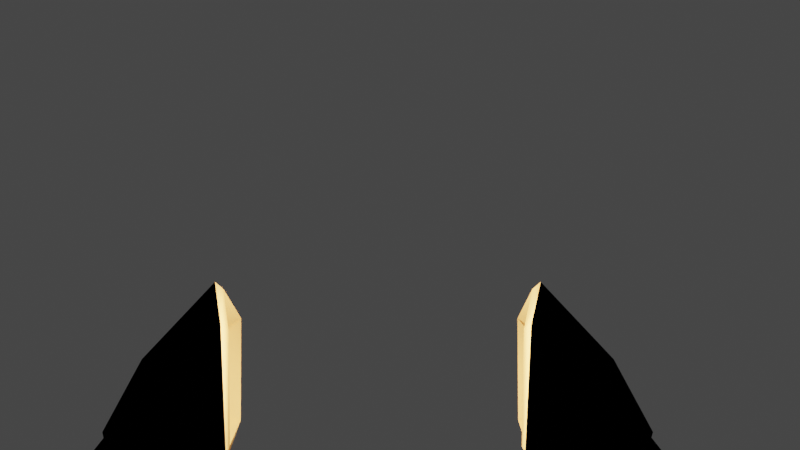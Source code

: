 # Source: FirstPersonGun.blend  (saved by Blender 3.1.7; exported with 4.5.12 LTS)
import bpy
from mathutils import Matrix  # noqa: F401  (used for matrix-valued properties, if any)

bpy.ops.wm.read_factory_settings(use_empty=True)
scene = bpy.context.scene
scene.name = 'Scene'

# ---- collections
col_collection = bpy.data.collections.new('Collection'); scene.collection.children.link(col_collection)
col_scene = bpy.data.collections.new('Scene'); col_collection.children.link(col_scene)

# ---- materials (node trees are filled in below, after node groups)
mat_texture = bpy.data.materials.new('Texture')
mat_texture.use_transparent_shadow = False
mat_texture.diffuse_color = (1.0, 1.0, 1.0, 1.0)
mat_outline = bpy.data.materials.new('Outline')
mat_outline.use_backface_culling = True
mat_outline.use_transparent_shadow = False

# ---- material node trees
mat_texture.use_nodes = True; mat_texture.node_tree.nodes.clear()
_N = mat_texture.node_tree.nodes; _L = mat_texture.node_tree.links
n0 = _N.new('ShaderNodeBsdfPrincipled'); n0.name = 'Principled BSDF'; n0.location = (10, 300)
n0.distribution = 'GGX'
n0.subsurface_method = 'RANDOM_WALK_SKIN'
n0.inputs[0].default_value = (1.0, 0.4678, 0.1384, 1.0)
n0.inputs[2].default_value = 1.0
n0.inputs[3].default_value = 0.0
n0.inputs[11].default_value = 1.01
n0.inputs[13].default_value = 0.0
n0.inputs[20].default_value = 0.0
n0.inputs[27].default_value = (0.0, 0.0, 0.0, 1.0)
n0.inputs[28].default_value = 1.0
n1 = _N.new('ShaderNodeOutputMaterial'); n1.name = 'Material Output'; n1.location = (300, 300)
_L.new(n0.outputs[0], n1.inputs[0])
n1.is_active_output = True
mat_outline.use_nodes = True; mat_outline.node_tree.nodes.clear()
_N = mat_outline.node_tree.nodes; _L = mat_outline.node_tree.links
n0 = _N.new('ShaderNodeBsdfPrincipled'); n0.name = 'Principled BSDF'; n0.location = (10, 300)
n0.distribution = 'GGX'
n0.subsurface_method = 'RANDOM_WALK_SKIN'
n0.inputs[0].default_value = (0.0, 0.0, 0.0, 1.0)
n0.inputs[2].default_value = 1.0
n0.inputs[3].default_value = 0.0
n0.inputs[11].default_value = 1.01
n0.inputs[13].default_value = 0.0
n0.inputs[20].default_value = 0.0
n0.inputs[27].default_value = (0.0, 0.0, 0.0, 1.0)
n0.inputs[28].default_value = 1.0
n1 = _N.new('ShaderNodeOutputMaterial'); n1.name = 'Material Output'; n1.location = (300, 300)
_L.new(n0.outputs[0], n1.inputs[0])
n1.is_active_output = True

# ---- world
world_world = bpy.data.worlds.new('World'); scene.world = world_world
world_world.use_nodes = True; world_world.node_tree.nodes.clear()
_N = world_world.node_tree.nodes; _L = world_world.node_tree.links
n0 = _N.new('ShaderNodeOutputWorld'); n0.name = 'World Output'; n0.location = (300, 300)
n1 = _N.new('ShaderNodeBackground'); n1.name = 'Background'; n1.location = (10, 300)
n1.inputs[0].default_value = (0.05088, 0.05088, 0.05088, 1.0)
_L.new(n1.outputs[0], n0.inputs[0])
n0.is_active_output = True
world_world.color = (0.05088, 0.05088, 0.05088)
world_world.use_sun_shadow = False
world_world.sun_shadow_jitter_overblur = 0.0

# ---- cameras
cam_camera = bpy.data.cameras.new('Camera')
cam_camera.lens = 45.7
cam_camera.lens_unit = 'FOV'

# ---- lights
light_point = bpy.data.lights.new('Point', 'POINT')
light_point.transmission_factor = 0.0
light_point.energy = 80.1
light_point.shadow_soft_size = 0.25
light_point.shadow_maximum_resolution = 0.006
light_point.use_absolute_resolution = True
light_point_001 = bpy.data.lights.new('Point.001', 'POINT')
light_point_001.transmission_factor = 0.0
light_point_001.energy = 80.1
light_point_001.shadow_soft_size = 0.25
light_point_001.shadow_maximum_resolution = 0.006
light_point_001.use_absolute_resolution = True

# ---- meshes
me_roundcube_032 = bpy.data.meshes.new('Roundcube.032')
me_roundcube_032.from_pydata([(0.3675, 0.5472, -0.7346), (0.4128, 0.08147, -0.7577), (0.4585, 0.2816, -0.8982), (0.3775, 0.5057, -0.4451), (0.4081, 0.1035, -0.4525), (0.4262, 0.3034, -0.3533), (0.483, 0.5012, -0.5794), (0.5591, 0.1334, -0.6347), (0.624, 0.3118, -0.5635), (0.5519, 0.4187, -0.8815), (0.6233, 0.1721, -0.8822), (0.678, 0.4257, -0.7944), (0.7051, 0.188, -0.8039), (0.7229, 0.324, -0.7433), (-0.3675, 0.5472, -0.7346), (-0.4128, 0.08147, -0.7577), (-0.4585, 0.2816, -0.8982), (-0.3775, 0.5057, -0.4451), (-0.4081, 0.1035, -0.4525), (-0.4262, 0.3034, -0.3533), (-0.483, 0.5012, -0.5794), (-0.5591, 0.1334, -0.6347), (-0.624, 0.3118, -0.5635), (-0.5519, 0.4187, -0.8815), (-0.6233, 0.1721, -0.8822), (-0.678, 0.4257, -0.7944), (-0.7051, 0.188, -0.8039), (-0.7229, 0.324, -0.7433), (0.4946, 0.2913, -0.8907), (0.562, 0.4021, -0.8744), (0.6233, 0.1904, -0.8751), (0.6703, 0.4081, -0.7996), (0.6935, 0.204, -0.8078), (0.7089, 0.3208, -0.7558), (-0.4946, 0.2913, -0.8907), (-0.562, 0.4021, -0.8744), (-0.6233, 0.1904, -0.8751), (-0.6703, 0.4081, -0.7996), (-0.6935, 0.204, -0.8078), (-0.7089, 0.3208, -0.7558), (-1.223, 0.2696, -1.358), (-1.116, 0.3148, -1.246), (-1.113, 0.1772, -1.237), (-1.21, 0.1348, -1.348), (-1.321, 0.2428, -1.456), (-1.315, 0.08916, -1.447), (-1.2, 0.061, -1.404), (-1.268, 0.02161, -1.469), (-1.07, 0.1489, -1.319), (-1.164, 0.396, -1.437), (-1.074, 0.4221, -1.335), (-1.263, 0.3964, -1.55), (-1.124, 0.4181, -1.487), (-1.035, 0.4291, -1.384), (-1.215, 0.4108, -1.608), (-1.093, 0.2825, -1.559), (-1.011, 0.2913, -1.399), (-1.033, 0.15, -1.484), (-1.11, 0.05948, -1.448), (-1.083, 0.094, -1.671), (-1.15, 0.02883, -1.637), (-1.115, 0.1838, -1.579), (-1.182, 0.07346, -1.519), (-1.179, 0.0737, -1.646), (-1.393, 0.05633, -1.532), (-1.399, 0.2209, -1.558), (-1.345, -0.02634, -1.525), (-1.475, 0.1931, -1.695), (-1.485, 0.03815, -1.664), (-1.351, 0.08842, -1.626), (-1.437, 0.06258, -1.704), (-1.48, -0.01017, -1.627), (-1.444, 0.02317, -1.675), (-1.344, 0.3746, -1.64), (-1.295, 0.3839, -1.699), (-1.414, 0.3673, -1.75), (-1.367, 0.3658, -1.779), (-1.204, 0.2376, -1.581), (-1.339, 0.2048, -1.638), (-1.406, 0.1829, -1.71), (-1.218, 0.1404, -1.583), (-1.479, 0.06482, -1.879), (-1.519, 0.05261, -1.877), (-1.523, 0.04248, -1.812), (-1.468, 0.06536, -1.811), (-1.446, 0.1808, -1.827), (-1.441, 0.1784, -1.918), (-1.119, 0.1451, -1.697), (-1.228, 0.0605, -1.552), (-1.137, 0.09916, -1.772), (-1.177, 0.05707, -1.745), (-1.156, 0.02812, -1.74), (-1.108, 0.0677, -1.767), (-1.491, 0.1975, -1.91), (-1.423, 0.3442, -1.911), (-1.425, 0.3586, -1.835), (-1.508, 0.1928, -1.844), (-1.378, 0.3408, -1.91), (-1.302, 0.007488, -1.588), (-1.451, -0.09362, -1.634), (-1.416, -0.04709, -1.673), (-1.533, -0.03306, -1.855), (-1.563, -0.05742, -1.837), (-1.543, -0.1139, -1.832), (-1.507, -0.08297, -1.851), (-1.496, -0.01191, -1.759), (-1.539, -0.04263, -1.739), (-1.467, -0.06716, -1.755), (-1.509, -0.1135, -1.735), (-1.371, 0.3549, -1.834), (-0.7867, 0.2249, -1.028), (-0.8489, 0.25, -0.9662), (-0.7402, 0.3016, -1.064), (-0.8325, 0.3845, -1.182), (-0.8426, 0.1984, -1.108), (-0.9295, 0.3947, -1.096), (-0.9391, 0.2584, -1.024), (-0.9497, 0.3307, -1.05), (-0.8053, 0.2737, -1.169), (-0.7292, 0.3968, -1.024), (-0.7917, 0.3961, -1.06), (-0.846, 0.4112, -1.001), (-0.7901, 0.4137, -0.9488), (-0.8471, 0.332, -0.9313), (-0.7624, 0.4022, -1.042), (-0.8184, 0.4318, -0.9803), (-0.4946, 0.2913, -0.8907), (-0.562, 0.4021, -0.8744), (-0.6233, 0.1904, -0.8751), (-0.6703, 0.4081, -0.7996), (-0.6935, 0.204, -0.8078), (-0.7089, 0.3208, -0.7558), (1.223, 0.2696, -1.358), (1.116, 0.3148, -1.246), (1.113, 0.1772, -1.237), (1.21, 0.1348, -1.348), (1.321, 0.2428, -1.456), (1.315, 0.08916, -1.447), (1.2, 0.061, -1.404), (1.268, 0.02161, -1.469), (1.07, 0.1489, -1.319), (1.164, 0.396, -1.437), (1.074, 0.4221, -1.335), (1.263, 0.3964, -1.55), (1.124, 0.4181, -1.487), (1.035, 0.4291, -1.384), (1.215, 0.4108, -1.608), (1.093, 0.2825, -1.559), (1.011, 0.2913, -1.399), (1.033, 0.15, -1.484), (1.11, 0.05948, -1.448), (1.083, 0.094, -1.671), (1.15, 0.02883, -1.637), (1.115, 0.1838, -1.579), (1.182, 0.07346, -1.519), (1.179, 0.0737, -1.646), (1.393, 0.05633, -1.532), (1.399, 0.2209, -1.558), (1.345, -0.02634, -1.525), (1.475, 0.1931, -1.695), (1.485, 0.03815, -1.664), (1.351, 0.08842, -1.626), (1.437, 0.06258, -1.704), (1.48, -0.01017, -1.627), (1.444, 0.02317, -1.675), (1.344, 0.3746, -1.64), (1.295, 0.3839, -1.699), (1.414, 0.3673, -1.75), (1.367, 0.3658, -1.779), (1.204, 0.2376, -1.581), (1.339, 0.2048, -1.638), (1.406, 0.1829, -1.71), (1.218, 0.1404, -1.583), (1.479, 0.06482, -1.879), (1.519, 0.05261, -1.877), (1.523, 0.04248, -1.812), (1.468, 0.06536, -1.811), (1.446, 0.1808, -1.827), (1.441, 0.1784, -1.918), (1.119, 0.1451, -1.697), (1.228, 0.0605, -1.552), (1.137, 0.09916, -1.772), (1.177, 0.05707, -1.745), (1.156, 0.02812, -1.74), (1.108, 0.0677, -1.767), (1.491, 0.1975, -1.91), (1.423, 0.3442, -1.911), (1.425, 0.3586, -1.835), (1.508, 0.1928, -1.844), (1.378, 0.3408, -1.91), (1.302, 0.007488, -1.588), (1.451, -0.09362, -1.634), (1.416, -0.04709, -1.673), (1.533, -0.03306, -1.855), (1.563, -0.05742, -1.837), (1.543, -0.1139, -1.832), (1.507, -0.08297, -1.851), (1.496, -0.01191, -1.759), (1.539, -0.04263, -1.739), (1.467, -0.06716, -1.755), (1.509, -0.1135, -1.735), (1.371, 0.3549, -1.834), (0.7867, 0.2249, -1.028), (0.8489, 0.25, -0.9662), (0.7402, 0.3016, -1.064), (0.8325, 0.3845, -1.182), (0.8426, 0.1984, -1.108), (0.9295, 0.3947, -1.096), (0.9391, 0.2584, -1.024), (0.9497, 0.3307, -1.05), (0.8053, 0.2737, -1.169), (0.7292, 0.3968, -1.024), (0.7917, 0.3961, -1.06), (0.846, 0.4112, -1.001), (0.7901, 0.4137, -0.9488), (0.8471, 0.332, -0.9313), (0.7624, 0.4022, -1.042), (0.8184, 0.4318, -0.9803), (0.4946, 0.2913, -0.8907), (0.562, 0.4021, -0.8744), (0.6233, 0.1904, -0.8751), (0.6703, 0.4081, -0.7996), (0.6935, 0.204, -0.8078), (0.7089, 0.3208, -0.7558)], [], [(14, 20, 17), (24, 36, 34, 16), (2, 0, 9), (8, 5, 4, 7), (6, 3, 5, 8), (6, 8, 13, 11), (0, 6, 11, 9), (7, 1, 10, 12), (8, 7, 12, 13), (0, 3, 6), (1, 2, 10), (1, 7, 4), (15, 24, 16), (14, 23, 25, 20), (16, 23, 14), (21, 26, 24, 15), (22, 21, 18, 19), (15, 18, 21), (26, 27, 39, 38), (27, 25, 37, 39), (25, 23, 35, 37), (22, 27, 26, 21), (20, 25, 27, 22), (20, 22, 19, 17), (24, 26, 38, 36), (23, 16, 34, 35), (11, 31, 29, 9), (9, 29, 28, 2), (10, 2, 28, 30), (12, 32, 33, 13), (13, 33, 31, 11), (10, 30, 32, 12), (52, 53, 56, 55), (120, 121, 125, 124), (62, 46, 47, 88), (115, 50, 41, 117), (119, 122, 129, 127), (93, 82, 83, 96), (99, 71, 106, 108), (123, 117, 116, 111), (125, 121, 123), (56, 57, 61, 55), (73, 75, 67, 65), (91, 92, 59, 60), (73, 74, 76, 75), (49, 50, 53, 52), (72, 69, 98, 100), (42, 43, 46, 48), (74, 54, 77, 78), (101, 104, 103, 102), (121, 115, 117, 123), (112, 119, 127, 126), (124, 112, 120), (57, 58, 60, 59), (112, 126, 128, 110), (49, 51, 44, 40), (122, 123, 131, 129), (81, 84, 83, 82), (77, 55, 61, 80), (113, 53, 50, 115), (70, 68, 83, 84), (101, 102, 106, 105), (49, 52, 54, 51), (103, 104, 107, 108), (125, 122, 119, 124), (81, 86, 85, 84), (95, 94, 93, 96), (111, 110, 128, 130), (72, 100, 107, 105), (118, 56, 53, 113), (76, 74, 78, 79), (61, 62, 88, 80), (61, 57, 59, 87), (43, 40, 44, 45), (114, 48, 56, 118), (66, 64, 71, 99), (45, 64, 66, 47), (117, 41, 42, 116), (89, 90, 63, 87), (97, 94, 95, 109), (111, 116, 114, 110), (92, 89, 87, 59), (104, 101, 105, 107), (89, 92, 91, 90), (90, 91, 60, 63), (58, 48, 46, 62), (54, 52, 55, 77), (68, 67, 96, 83), (66, 99, 100, 98), (110, 114, 118, 112), (75, 95, 96, 67), (43, 45, 47, 46), (86, 81, 82, 93), (122, 125, 123), (47, 66, 98, 88), (119, 112, 124), (50, 49, 40, 41), (116, 42, 48, 114), (78, 69, 70, 79), (58, 62, 63, 60), (64, 65, 67, 68), (64, 68, 70, 69), (40, 43, 42, 41), (51, 73, 65, 44), (98, 69, 80, 88), (71, 72, 105, 106), (73, 51, 54, 74), (120, 113, 115, 121), (94, 97, 86, 93), (57, 56, 48, 58), (45, 44, 65, 64), (79, 70, 84, 85), (123, 111, 130, 131), (62, 61, 87, 63), (75, 76, 109, 95), (102, 103, 108, 106), (78, 77, 80, 69), (112, 118, 113, 120), (100, 99, 108, 107), (64, 69, 72, 71), (109, 76, 79, 85), (97, 109, 85, 86), (132, 133, 134, 135), (135, 137, 136, 132), (135, 138, 139, 137), (134, 140, 138, 135), (141, 144, 145, 142), (141, 143, 146, 144), (149, 150, 140, 148), (149, 151, 152, 150), (148, 147, 153, 149), (150, 154, 138, 140), (150, 152, 155, 154), (137, 156, 157, 136), (137, 139, 158, 156), (156, 160, 159, 157), (156, 161, 162, 160), (156, 163, 164, 161), (165, 166, 146, 143), (165, 167, 168, 166), (169, 172, 153, 147), (170, 161, 172, 169), (170, 171, 162, 161), (173, 174, 175, 176), (173, 176, 177, 178), (154, 155, 179, 153), (154, 180, 139, 138), (181, 182, 183, 184), (181, 179, 155, 182), (184, 151, 179, 181), (183, 152, 151, 184), (182, 155, 152, 183), (153, 179, 151, 149), (153, 172, 180, 154), (178, 185, 174, 173), (185, 188, 175, 174), (139, 180, 190, 158), (158, 191, 163, 156), (158, 190, 192, 191), (193, 194, 195, 196), (193, 197, 198, 194), (196, 199, 197, 193), (195, 200, 199, 196), (194, 198, 200, 195), (189, 201, 187, 186), (160, 175, 188, 159), (162, 176, 175, 160), (171, 177, 176, 162), (163, 198, 197, 164), (191, 200, 198, 163), (164, 192, 190, 161), (164, 197, 199, 192), (192, 199, 200, 191), (190, 180, 172, 161), (167, 187, 201, 168), (216, 212, 204), (212, 213, 207, 205), (207, 209, 133, 142), (210, 205, 145, 148), (203, 202, 206, 208), (202, 204, 210, 206), (211, 216, 204), (214, 215, 217), (208, 206, 140, 134), (206, 210, 148, 140), (205, 207, 142, 145), (142, 133, 132, 141), (141, 132, 136, 143), (143, 136, 157, 165), (165, 157, 159, 167), (167, 159, 188, 187), (187, 188, 185, 186), (186, 185, 178, 189), (189, 178, 177, 201), (201, 177, 171, 168), (168, 171, 170, 166), (166, 170, 169, 146), (146, 169, 147, 144), (144, 147, 148, 145), (209, 208, 134, 133), (213, 215, 209, 207), (217, 215, 213), (204, 212, 205, 210), (212, 216, 217, 213), (217, 216, 211, 214), (215, 203, 208, 209), (204, 202, 220, 218), (203, 222, 220, 202), (215, 223, 222, 203), (214, 221, 223, 215), (211, 219, 221, 214), (204, 218, 219, 211)])
me_roundcube_032.polygons.foreach_set('use_smooth', [True] * 212)
_uv = me_roundcube_032.uv_layers.new(name='UVMap')
_uv.uv.foreach_set('vector', [0.3327, 0.918, 0.3646, 0.9209, 0.3709, 0.9483, 0.3495, 0.857, 0.3499, 0.8588, 0.3349, 0.8705, 0.3287, 0.8695, 0.7013, 0.9891, 0.6539, 0.9647, 0.6904, 0.9696, 0.7052, 0.937, 0.7036, 0.8864, 0.7531, 0.9069, 0.7297, 0.9469, 0.6731, 0.937, 0.6588, 0.9094, 0.7036, 0.8864, 0.7052, 0.937, 0.6731, 0.937, 0.7052, 0.937, 0.7044, 0.955, 0.6962, 0.9575, 0.6539, 0.9647, 0.6731, 0.937, 0.6962, 0.9575, 0.6904, 0.9696, 0.7297, 0.9469, 0.7531, 0.9778, 0.7144, 0.9687, 0.713, 0.9602, 0.7052, 0.937, 0.7297, 0.9469, 0.713, 0.9602, 0.7044, 0.955, 0.6539, 0.9647, 0.6588, 0.9094, 0.6731, 0.937, 0.7531, 0.9778, 0.7013, 0.9891, 0.7144, 0.9687, 0.7531, 0.9778, 0.7297, 0.9469, 0.7531, 0.9069, 0.3356, 0.8287, 0.3495, 0.857, 0.3287, 0.8695, 0.3327, 0.918, 0.345, 0.885, 0.362, 0.8836, 0.3646, 0.9209, 0.3287, 0.8695, 0.345, 0.885, 0.3327, 0.918, 0.3663, 0.8346, 0.3602, 0.8574, 0.3495, 0.857, 0.3356, 0.8287, 0.3912, 0.848, 0.3663, 0.8346, 0.3771, 0.8012, 0.4106, 0.8083, 0.3356, 0.8287, 0.3771, 0.8012, 0.3663, 0.8346, 0.3602, 0.8574, 0.3714, 0.8719, 0.3686, 0.8718, 0.3594, 0.8594, 0.3714, 0.8719, 0.362, 0.8836, 0.361, 0.8817, 0.3686, 0.8718, 0.362, 0.8836, 0.345, 0.885, 0.3462, 0.8827, 0.361, 0.8817, 0.3912, 0.848, 0.3714, 0.8719, 0.3602, 0.8574, 0.3663, 0.8346, 0.3646, 0.9209, 0.362, 0.8836, 0.3714, 0.8719, 0.395, 0.8948, 0.3646, 0.9209, 0.395, 0.8948, 0.4106, 0.9439, 0.3709, 0.9483, 0.3495, 0.857, 0.3602, 0.8574, 0.3594, 0.8594, 0.3499, 0.8588, 0.345, 0.885, 0.3287, 0.8695, 0.3349, 0.8705, 0.3462, 0.8827, 0.6962, 0.9575, 0.6972, 0.9586, 0.6926, 0.9692, 0.6904, 0.9696, 0.6904, 0.9696, 0.6926, 0.9692, 0.7013, 0.982, 0.7013, 0.9891, 0.7144, 0.9687, 0.7013, 0.9891, 0.7013, 0.982, 0.7128, 0.9684, 0.713, 0.9602, 0.7117, 0.9609, 0.7043, 0.9563, 0.7044, 0.955, 0.7044, 0.955, 0.7043, 0.9563, 0.6972, 0.9586, 0.6962, 0.9575, 0.7144, 0.9687, 0.7128, 0.9684, 0.7117, 0.9609, 0.713, 0.9602, 0.5955, 0.7688, 0.5951, 0.7891, 0.5728, 0.788, 0.5757, 0.7632, 0.593, 0.8602, 0.6086, 0.8615, 0.6069, 0.8676, 0.5923, 0.8674, 0.5502, 0.7566, 0.5392, 0.7614, 0.5415, 0.751, 0.5532, 0.7517, 0.6103, 0.8383, 0.6048, 0.7915, 0.6281, 0.7968, 0.6243, 0.842, 0.5902, 0.874, 0.6082, 0.8752, 0.6142, 0.909, 0.5919, 0.9151, 0.5707, 0.6979, 0.5596, 0.7077, 0.5562, 0.7096, 0.5596, 0.6937, 0.546, 0.7395, 0.5461, 0.7393, 0.546, 0.7395, 0.546, 0.7395, 0.5135, 0.8707, 0.5102, 0.8423, 0.5241, 0.845, 0.5297, 0.8655, 0.6069, 0.8676, 0.6086, 0.8615, 0.6256, 0.8696, 0.5728, 0.788, 0.5592, 0.7702, 0.5656, 0.7589, 0.5757, 0.7632, 0.5988, 0.7316, 0.5907, 0.7179, 0.6079, 0.6978, 0.6246, 0.7212, 0.5573, 0.758, 0.5574, 0.7581, 0.5575, 0.7588, 0.5563, 0.7579, 0.5988, 0.7316, 0.5887, 0.7333, 0.5848, 0.7213, 0.5907, 0.7179, 0.6058, 0.7697, 0.6048, 0.7915, 0.5951, 0.7891, 0.5955, 0.7688, 0.5463, 0.7395, 0.5531, 0.7343, 0.5488, 0.7446, 0.546, 0.7397, 0.5277, 0.7942, 0.529, 0.7688, 0.5392, 0.7614, 0.5428, 0.7874, 0.5887, 0.7333, 0.5921, 0.7482, 0.5717, 0.7501, 0.567, 0.7347, 0.546, 0.7395, 0.546, 0.7395, 0.546, 0.7395, 0.546, 0.7395, 0.6086, 0.8615, 0.6103, 0.8383, 0.6243, 0.842, 0.6256, 0.8696, 0.5703, 0.8649, 0.5902, 0.874, 0.5919, 0.9151, 0.5715, 0.9235, 0.5923, 0.8674, 0.5703, 0.8649, 0.593, 0.8602, 0.5592, 0.7702, 0.5481, 0.7652, 0.5563, 0.7579, 0.5575, 0.7588, 0.5703, 0.8649, 0.5715, 0.9235, 0.5482, 0.9093, 0.5492, 0.8639, 0.6058, 0.7697, 0.6023, 0.7479, 0.6315, 0.7437, 0.6321, 0.7686, 0.6082, 0.8752, 0.6256, 0.8696, 0.6321, 0.9085, 0.6142, 0.909, 0.5613, 0.7092, 0.5592, 0.7128, 0.5562, 0.7096, 0.5596, 0.7077, 0.5717, 0.7501, 0.5757, 0.7632, 0.5656, 0.7589, 0.562, 0.7489, 0.5872, 0.8358, 0.5951, 0.7891, 0.6048, 0.7915, 0.6103, 0.8383, 0.5541, 0.7206, 0.5483, 0.7186, 0.5562, 0.7096, 0.5592, 0.7128, 0.546, 0.7395, 0.546, 0.7395, 0.546, 0.7395, 0.546, 0.7395, 0.6058, 0.7697, 0.5955, 0.7688, 0.5921, 0.7482, 0.6023, 0.7479, 0.546, 0.7395, 0.546, 0.7395, 0.546, 0.7395, 0.546, 0.7395, 0.6069, 0.8676, 0.6082, 0.8752, 0.5902, 0.874, 0.5923, 0.8674, 0.5613, 0.7092, 0.5701, 0.7064, 0.5679, 0.7147, 0.5592, 0.7128, 0.5838, 0.7131, 0.5798, 0.711, 0.5707, 0.6979, 0.5808, 0.6908, 0.5297, 0.8655, 0.5492, 0.8639, 0.5482, 0.9093, 0.5317, 0.9084, 0.5463, 0.7395, 0.546, 0.7397, 0.546, 0.7395, 0.546, 0.7395, 0.5679, 0.8407, 0.5728, 0.788, 0.5951, 0.7891, 0.5872, 0.8358, 0.5848, 0.7213, 0.5887, 0.7333, 0.567, 0.7347, 0.5654, 0.7252, 0.5656, 0.7589, 0.5569, 0.7534, 0.5554, 0.7499, 0.562, 0.7489, 0.5656, 0.7589, 0.5592, 0.7702, 0.5575, 0.7588, 0.5579, 0.7581, 0.529, 0.7688, 0.507, 0.7697, 0.5086, 0.7463, 0.5319, 0.7489, 0.5502, 0.8432, 0.5428, 0.7874, 0.5728, 0.788, 0.5679, 0.8407, 0.5433, 0.7433, 0.5386, 0.7354, 0.5461, 0.7393, 0.546, 0.7395, 0.5319, 0.7489, 0.5386, 0.7354, 0.5433, 0.7433, 0.5415, 0.751, 0.5102, 0.8423, 0.5042, 0.7972, 0.5277, 0.7942, 0.5241, 0.845, 0.5574, 0.758, 0.5574, 0.758, 0.5567, 0.7567, 0.5579, 0.7581, 0.5789, 0.7128, 0.5798, 0.711, 0.5838, 0.7131, 0.5811, 0.7163, 0.5297, 0.8655, 0.5241, 0.845, 0.5502, 0.8432, 0.5492, 0.8639, 0.5574, 0.7581, 0.5574, 0.758, 0.5579, 0.7581, 0.5575, 0.7588, 0.546, 0.7395, 0.546, 0.7395, 0.546, 0.7395, 0.546, 0.7395, 0.5574, 0.7581, 0.5574, 0.7581, 0.5573, 0.758, 0.5574, 0.758, 0.5574, 0.758, 0.5573, 0.758, 0.5563, 0.7579, 0.5567, 0.7567, 0.5481, 0.7652, 0.5428, 0.7874, 0.5392, 0.7614, 0.5502, 0.7566, 0.5921, 0.7482, 0.5955, 0.7688, 0.5757, 0.7632, 0.5717, 0.7501, 0.5483, 0.7186, 0.5349, 0.7011, 0.5596, 0.6937, 0.5562, 0.7096, 0.5433, 0.7433, 0.546, 0.7395, 0.5459, 0.7396, 0.5487, 0.7447, 0.5492, 0.8639, 0.5502, 0.8432, 0.5679, 0.8407, 0.5703, 0.8649, 0.5907, 0.7179, 0.5838, 0.7131, 0.5808, 0.6908, 0.6079, 0.6978, 0.529, 0.7688, 0.5319, 0.7489, 0.5415, 0.751, 0.5392, 0.7614, 0.5701, 0.7064, 0.5613, 0.7092, 0.5596, 0.7077, 0.5707, 0.6979, 0.6082, 0.8752, 0.6069, 0.8676, 0.6256, 0.8696, 0.5415, 0.751, 0.5433, 0.7433, 0.5487, 0.7447, 0.5532, 0.7517, 0.5902, 0.874, 0.5703, 0.8649, 0.5923, 0.8674, 0.6048, 0.7915, 0.6058, 0.7697, 0.6321, 0.7686, 0.6281, 0.7968, 0.5241, 0.845, 0.5277, 0.7942, 0.5428, 0.7874, 0.5502, 0.8432, 0.567, 0.7347, 0.5531, 0.7343, 0.5541, 0.7206, 0.5654, 0.7252, 0.5481, 0.7652, 0.5502, 0.7566, 0.5567, 0.7567, 0.5563, 0.7579, 0.5386, 0.7354, 0.515, 0.7235, 0.5349, 0.7011, 0.5483, 0.7186, 0.5386, 0.7354, 0.5483, 0.7186, 0.5541, 0.7206, 0.5531, 0.7343, 0.507, 0.7697, 0.529, 0.7688, 0.5277, 0.7942, 0.5042, 0.7972, 0.6023, 0.7479, 0.5988, 0.7316, 0.6246, 0.7212, 0.6315, 0.7437, 0.5488, 0.7446, 0.5531, 0.7343, 0.562, 0.7489, 0.5554, 0.7499, 0.5461, 0.7393, 0.5463, 0.7395, 0.546, 0.7395, 0.546, 0.7395, 0.5988, 0.7316, 0.6023, 0.7479, 0.5921, 0.7482, 0.5887, 0.7333, 0.593, 0.8602, 0.5872, 0.8358, 0.6103, 0.8383, 0.6086, 0.8615, 0.5798, 0.711, 0.5789, 0.7128, 0.5701, 0.7064, 0.5707, 0.6979, 0.5592, 0.7702, 0.5728, 0.788, 0.5428, 0.7874, 0.5481, 0.7652, 0.5319, 0.7489, 0.5086, 0.7463, 0.515, 0.7235, 0.5386, 0.7354, 0.5654, 0.7252, 0.5541, 0.7206, 0.5592, 0.7128, 0.5679, 0.7147, 0.5135, 0.8707, 0.5297, 0.8655, 0.5317, 0.9084, 0.5088, 0.9103, 0.5569, 0.7534, 0.5656, 0.7589, 0.5579, 0.7581, 0.5567, 0.7567, 0.5907, 0.7179, 0.5848, 0.7213, 0.5811, 0.7163, 0.5838, 0.7131, 0.546, 0.7395, 0.546, 0.7395, 0.546, 0.7395, 0.546, 0.7395, 0.567, 0.7347, 0.5717, 0.7501, 0.562, 0.7489, 0.5531, 0.7343, 0.5703, 0.8649, 0.5679, 0.8407, 0.5872, 0.8358, 0.593, 0.8602, 0.5459, 0.7396, 0.546, 0.7395, 0.546, 0.7395, 0.546, 0.7395, 0.5386, 0.7354, 0.5531, 0.7343, 0.5463, 0.7395, 0.5461, 0.7393, 0.5811, 0.7163, 0.5848, 0.7213, 0.5654, 0.7252, 0.5679, 0.7147, 0.5789, 0.7128, 0.5811, 0.7163, 0.5679, 0.7147, 0.5701, 0.7064, 0.9054, 0.8135, 0.9066, 0.7968, 0.9096, 0.7969, 0.9106, 0.8124, 0.9106, 0.8124, 0.9127, 0.8324, 0.9036, 0.8305, 0.9054, 0.8135, 0.9106, 0.8124, 0.915, 0.8144, 0.923, 0.8277, 0.9127, 0.8324, 0.9096, 0.7969, 0.9061, 0.7991, 0.915, 0.8144, 0.9106, 0.8124, 0.9007, 0.8151, 0.8999, 0.816, 0.9056, 0.8021, 0.9033, 0.7994, 0.9007, 0.8151, 0.8971, 0.8312, 0.8947, 0.832, 0.8999, 0.816, 0.8989, 0.7968, 0.9134, 0.8032, 0.9061, 0.7991, 0.9036, 0.8003, 0.8989, 0.7968, 0.9207, 0.7755, 0.9315, 0.7859, 0.9134, 0.8032, 0.9036, 0.8003, 0.8899, 0.8155, 0.8745, 0.8159, 0.8989, 0.7968, 0.9134, 0.8032, 0.9296, 0.8073, 0.915, 0.8144, 0.9061, 0.7991, 0.9134, 0.8032, 0.9315, 0.7859, 0.9397, 0.7882, 0.9296, 0.8073, 0.9127, 0.8324, 0.9067, 0.8539, 0.8997, 0.8463, 0.9036, 0.8305, 0.9127, 0.8324, 0.923, 0.8277, 0.9254, 0.8487, 0.9067, 0.8539, 0.9067, 0.8539, 0.8934, 0.864, 0.8927, 0.862, 0.8997, 0.8463, 0.9067, 0.8539, 0.889, 0.8641, 0.8898, 0.867, 0.8934, 0.864, 0.9067, 0.8539, 0.9155, 0.8783, 0.9042, 0.8835, 0.889, 0.8641, 0.8949, 0.8453, 0.8931, 0.8466, 0.8947, 0.832, 0.8971, 0.8312, 0.8949, 0.8453, 0.8914, 0.8585, 0.8918, 0.8601, 0.8931, 0.8466, 0.8838, 0.8334, 0.8731, 0.8427, 0.8745, 0.8159, 0.8899, 0.8155, 0.8877, 0.8539, 0.889, 0.8641, 0.8731, 0.8427, 0.8838, 0.8334, 0.8877, 0.8539, 0.8889, 0.8662, 0.8898, 0.867, 0.889, 0.8641, 0.8842, 0.8798, 0.8867, 0.8771, 0.8887, 0.8738, 0.8872, 0.8758, 0.8842, 0.8798, 0.8872, 0.8758, 0.8879, 0.8824, 0.8819, 0.9026, 0.8547, 0.8438, 0.8412, 0.8198, 0.8507, 0.8012, 0.8745, 0.8159, 0.9296, 0.8073, 0.9401, 0.8196, 0.923, 0.8277, 0.915, 0.8144, 0.9388, 0.7623, 0.9422, 0.772, 0.9377, 0.7728, 0.9326, 0.7652, 0.8352, 0.7937, 0.8507, 0.8012, 0.8412, 0.8198, 0.8283, 0.8045, 0.8382, 0.7859, 0.8572, 0.7908, 0.8507, 0.8012, 0.8352, 0.7937, 0.9377, 0.7728, 0.9315, 0.7859, 0.9207, 0.7755, 0.9326, 0.7652, 0.9422, 0.772, 0.9397, 0.7882, 0.9315, 0.7859, 0.9377, 0.7728, 0.8745, 0.8159, 0.8507, 0.8012, 0.8572, 0.7908, 0.8989, 0.7968, 0.8745, 0.8159, 0.8731, 0.8427, 0.8624, 0.8545, 0.8547, 0.8438, 0.8819, 0.9026, 0.8843, 0.8879, 0.8867, 0.8771, 0.8842, 0.8798, 0.8843, 0.8879, 0.8868, 0.8755, 0.8887, 0.8738, 0.8867, 0.8771, 0.923, 0.8277, 0.9401, 0.8196, 0.9422, 0.8435, 0.9254, 0.8487, 0.9254, 0.8487, 0.93, 0.8777, 0.9155, 0.8783, 0.9067, 0.8539, 0.9254, 0.8487, 0.9422, 0.8435, 0.9418, 0.8757, 0.93, 0.8777, 0.9262, 0.911, 0.9274, 0.9068, 0.9314, 0.9045, 0.9342, 0.9079, 0.9262, 0.911, 0.9148, 0.8998, 0.9219, 0.8968, 0.9274, 0.9068, 0.9197, 0.9173, 0.9067, 0.9065, 0.9148, 0.8998, 0.9262, 0.911, 0.9314, 0.9045, 0.9313, 0.8941, 0.9402, 0.8937, 0.9342, 0.9079, 0.9274, 0.9068, 0.9219, 0.8968, 0.9313, 0.8941, 0.9314, 0.9045, 0.8901, 0.873, 0.8896, 0.8672, 0.8904, 0.8672, 0.8889, 0.8728, 0.8934, 0.864, 0.8887, 0.8738, 0.8868, 0.8755, 0.8927, 0.862, 0.8898, 0.867, 0.8872, 0.8758, 0.8887, 0.8738, 0.8934, 0.864, 0.8889, 0.8662, 0.8879, 0.8824, 0.8872, 0.8758, 0.8898, 0.867, 0.9155, 0.8783, 0.9219, 0.8968, 0.9148, 0.8998, 0.9042, 0.8835, 0.93, 0.8777, 0.9313, 0.8941, 0.9219, 0.8968, 0.9155, 0.8783, 0.9042, 0.8835, 0.8933, 0.8939, 0.8714, 0.8727, 0.889, 0.8641, 0.9042, 0.8835, 0.9148, 0.8998, 0.9067, 0.9065, 0.8933, 0.8939, 0.9418, 0.8757, 0.9402, 0.8937, 0.9313, 0.8941, 0.93, 0.8777, 0.8714, 0.8727, 0.8624, 0.8545, 0.8731, 0.8427, 0.889, 0.8641, 0.8914, 0.8585, 0.8904, 0.8672, 0.8896, 0.8672, 0.8918, 0.8601, 0.9179, 0.7443, 0.9168, 0.7501, 0.9189, 0.7454, 0.9168, 0.7501, 0.9173, 0.747, 0.9164, 0.7626, 0.913, 0.7628, 0.9164, 0.7626, 0.917, 0.759, 0.9066, 0.7968, 0.9033, 0.7994, 0.914, 0.7601, 0.913, 0.7628, 0.9056, 0.8021, 0.9036, 0.8003, 0.9189, 0.7442, 0.9185, 0.7455, 0.917, 0.7579, 0.9146, 0.7566, 0.9185, 0.7455, 0.9189, 0.7454, 0.914, 0.7601, 0.917, 0.7579, 0.9191, 0.7393, 0.9179, 0.7443, 0.9189, 0.7454, 0.9194, 0.7359, 0.9202, 0.7383, 0.9185, 0.7419, 0.9146, 0.7566, 0.917, 0.7579, 0.9061, 0.7991, 0.9096, 0.7969, 0.917, 0.7579, 0.914, 0.7601, 0.9036, 0.8003, 0.9061, 0.7991, 0.913, 0.7628, 0.9164, 0.7626, 0.9033, 0.7994, 0.9056, 0.8021, 0.9033, 0.7994, 0.9066, 0.7968, 0.9054, 0.8135, 0.9007, 0.8151, 0.9007, 0.8151, 0.9054, 0.8135, 0.9036, 0.8305, 0.8971, 0.8312, 0.8971, 0.8312, 0.9036, 0.8305, 0.8997, 0.8463, 0.8949, 0.8453, 0.8949, 0.8453, 0.8997, 0.8463, 0.8927, 0.862, 0.8914, 0.8585, 0.8914, 0.8585, 0.8927, 0.862, 0.8868, 0.8755, 0.8904, 0.8672, 0.8904, 0.8672, 0.8868, 0.8755, 0.8843, 0.8879, 0.8889, 0.8728, 0.8889, 0.8728, 0.8843, 0.8879, 0.8819, 0.9026, 0.8901, 0.873, 0.8901, 0.873, 0.8819, 0.9026, 0.8879, 0.8824, 0.8896, 0.8672, 0.8896, 0.8672, 0.8879, 0.8824, 0.8889, 0.8662, 0.8918, 0.8601, 0.8918, 0.8601, 0.8889, 0.8662, 0.8877, 0.8539, 0.8931, 0.8466, 0.8931, 0.8466, 0.8877, 0.8539, 0.8838, 0.8334, 0.8947, 0.832, 0.8947, 0.832, 0.8838, 0.8334, 0.8899, 0.8155, 0.8999, 0.816, 0.8999, 0.816, 0.8899, 0.8155, 0.9036, 0.8003, 0.9056, 0.8021, 0.917, 0.759, 0.9146, 0.7566, 0.9096, 0.7969, 0.9066, 0.7968, 0.9173, 0.747, 0.9202, 0.7383, 0.917, 0.759, 0.9164, 0.7626, 0.9185, 0.7419, 0.9202, 0.7383, 0.9173, 0.747, 0.9189, 0.7454, 0.9168, 0.7501, 0.913, 0.7628, 0.914, 0.7601, 0.9168, 0.7501, 0.9179, 0.7443, 0.9185, 0.7419, 0.9173, 0.747, 0.9185, 0.7419, 0.9179, 0.7443, 0.9191, 0.7393, 0.9194, 0.7359, 0.9202, 0.7383, 0.9189, 0.7442, 0.9146, 0.7566, 0.917, 0.759, 0.9189, 0.7454, 0.9185, 0.7455, 0.9255, 0.7189, 0.9259, 0.7176, 0.9189, 0.7442, 0.9284, 0.7095, 0.9255, 0.7189, 0.9185, 0.7455, 0.9202, 0.7383, 0.9312, 0.6908, 0.9284, 0.7095, 0.9189, 0.7442, 0.9194, 0.7359, 0.9275, 0.7083, 0.9312, 0.6908, 0.9202, 0.7383, 0.9191, 0.7393, 0.9241, 0.7169, 0.9275, 0.7083, 0.9194, 0.7359, 0.9189, 0.7454, 0.9259, 0.7176, 0.9241, 0.7169, 0.9191, 0.7393])
me_roundcube_032.materials.append(mat_texture)
me_roundcube_032.materials.append(mat_outline)
me_roundcube_032.use_remesh_fix_poles = True
me_roundcube_032.use_remesh_preserve_attributes = False
me_roundcube_032.update()
me_roundcube_032.normals_split_custom_set([tuple(v) for v in zip(*[iter([-0.3691, 0.9059, -0.2074, -0.5045, 0.8185, 0.275, -0.5189, 0.7352, 0.4362, -0.3658, -0.4919, -0.7901, -0.4407, 0.2415, -0.8646, -0.2693, 0.06032, -0.9612, -0.6076, 0.05593, -0.7923, 0.6076, 0.05591, -0.7923, 0.3691, 0.9059, -0.2074, 0.1946, 0.5086, -0.8387, 0.8102, 0.05746, 0.5833, 0.6236, -0.03748, 0.7808, 0.2318, -0.8533, 0.4671, 0.5758, -0.7643, 0.2902, 0.5045, 0.8185, 0.275, 0.5189, 0.7352, 0.4362, 0.6236, -0.03748, 0.7808, 0.8102, 0.05746, 0.5833, 0.5045, 0.8185, 0.275, 0.8102, 0.05746, 0.5833, 0.9941, 0.1083, 0.004135, 0.7689, 0.5681, -0.2934, 0.3691, 0.9059, -0.2074, 0.5045, 0.8185, 0.275, 0.7689, 0.5681, -0.2934, 0.1946, 0.5086, -0.8387, 0.5758, -0.7643, 0.2902, 0.4441, -0.8959, -0.008491, 0.3658, -0.4919, -0.7901, 0.8614, -0.4419, -0.2503, 0.8102, 0.05746, 0.5833, 0.5758, -0.7643, 0.2902, 0.8614, -0.4419, -0.2503, 0.9941, 0.1083, 0.004135, 0.3691, 0.9059, -0.2074, 0.5189, 0.7352, 0.4362, 0.5045, 0.8185, 0.275, 0.4441, -0.8959, -0.008491, 0.6076, 0.05591, -0.7923, 0.3658, -0.4919, -0.7901, 0.4441, -0.8959, -0.008491, 0.5758, -0.7643, 0.2902, 0.2318, -0.8533, 0.4671, -0.4441, -0.8959, -0.008498, -0.3658, -0.4919, -0.7901, -0.6076, 0.05593, -0.7923, -0.3691, 0.9059, -0.2074, -0.1946, 0.5086, -0.8387, -0.7689, 0.5681, -0.2934, -0.5045, 0.8185, 0.275, -0.6076, 0.05593, -0.7923, -0.1946, 0.5086, -0.8387, -0.3691, 0.9059, -0.2074, -0.5758, -0.7643, 0.2902, -0.8614, -0.4419, -0.2503, -0.3658, -0.4919, -0.7901, -0.4441, -0.8959, -0.008498, -0.8102, 0.05746, 0.5833, -0.5758, -0.7643, 0.2902, -0.2318, -0.8533, 0.4671, -0.6236, -0.0375, 0.7808, -0.4441, -0.8959, -0.008498, -0.2318, -0.8533, 0.4671, -0.5758, -0.7643, 0.2902, -0.8614, -0.4419, -0.2503, -0.9941, 0.1083, 0.004134, -0.6479, 0.09669, -0.7556, -0.6209, 0.2681, -0.7366, -0.9941, 0.1083, 0.004134, -0.7689, 0.5681, -0.2934, -0.6212, -0.03835, -0.7827, -0.6479, 0.09669, -0.7556, -0.7689, 0.5681, -0.2934, -0.1946, 0.5086, -0.8387, -0.4422, -0.03193, -0.8963, -0.6212, -0.03835, -0.7827, -0.8102, 0.05746, 0.5833, -0.9941, 0.1083, 0.004134, -0.8614, -0.4419, -0.2503, -0.5758, -0.7643, 0.2902, -0.5045, 0.8185, 0.275, -0.7689, 0.5681, -0.2934, -0.9941, 0.1083, 0.004134, -0.8102, 0.05746, 0.5833, -0.5045, 0.8185, 0.275, -0.8102, 0.05746, 0.5833, -0.6236, -0.0375, 0.7808, -0.5189, 0.7352, 0.4362, -0.3658, -0.4919, -0.7901, -0.8614, -0.4419, -0.2503, -0.6209, 0.2681, -0.7366, -0.4407, 0.2415, -0.8646, -0.1946, 0.5086, -0.8387, -0.6076, 0.05593, -0.7923, -0.2693, 0.06032, -0.9612, -0.4422, -0.03193, -0.8963, 0.7689, 0.5681, -0.2934, 0.6212, -0.03835, -0.7827, 0.4422, -0.03193, -0.8963, 0.1946, 0.5086, -0.8387, 0.1946, 0.5086, -0.8387, 0.4422, -0.03193, -0.8963, 0.2693, 0.06032, -0.9612, 0.6076, 0.05591, -0.7923, 0.3658, -0.4919, -0.7901, 0.6076, 0.05591, -0.7923, 0.2693, 0.06032, -0.9612, 0.4407, 0.2415, -0.8646, 0.8614, -0.4419, -0.2503, 0.6209, 0.2681, -0.7366, 0.6479, 0.09669, -0.7556, 0.9941, 0.1083, 0.004135, 0.9941, 0.1083, 0.004135, 0.6479, 0.09669, -0.7556, 0.6212, -0.03835, -0.7827, 0.7689, 0.5681, -0.2934, 0.3658, -0.4919, -0.7901, 0.4407, 0.2415, -0.8646, 0.6209, 0.2681, -0.7366, 0.8614, -0.4419, -0.2503, 0.3014, 0.8771, -0.374, 0.4135, 0.8473, -0.3334, 0.8544, -0.0701, -0.5149, 0.648, 0.1788, -0.7403, 0.3246, 0.7938, -0.5143, -0.4841, 0.8566, 0.1789, -0.2479, 0.9523, 0.1778, 0.3527, 0.7371, -0.5764, -0.09756, -0.9719, -0.2142, -0.03611, -0.875, 0.4828, 0.06528, -0.8953, 0.4407, 0.5298, -0.65, -0.5447, -0.3665, 0.8853, 0.2864, -0.3683, 0.8903, 0.2679, -0.7409, 0.3528, 0.5714, -0.7273, 0.2989, 0.6178, 0.4543, 0.7306, -0.5098, -0.229, 0.9023, 0.3653, -0.3349, 0.9007, 0.2767, 0.4283, 0.73, -0.5326, -0.6679, 0.137, -0.7315, -0.5542, -0.6162, -0.5595, -0.6462, -0.7628, -0.02114, -0.9638, 0.2665, 0.009377, -0.1094, -0.9144, 0.3897, -0.8349, 0.2724, 0.4782, -0.9159, 0.2709, 0.2961, -0.2069, -0.9579, 0.1992, -0.7334, 0.177, 0.6564, -0.7273, 0.2989, 0.6178, -0.5651, -0.501, 0.6555, -0.5424, -0.6751, 0.5001, -0.2479, 0.9523, 0.1778, -0.4841, 0.8566, 0.1789, -0.7334, 0.177, 0.6564, 0.8544, -0.0701, -0.5149, 0.9549, -0.2575, -0.1478, 0.3752, 0.4133, -0.8297, 0.648, 0.1788, -0.7403, -0.5501, 0.7998, 0.2402, -0.5837, 0.8013, 0.1314, -0.9029, 0.2657, 0.3379, -0.8035, 0.2869, 0.5217, -0.1523, -0.9093, -0.3873, 0.6514, -0.2959, -0.6987, 0.9647, -0.1181, -0.2352, -0.01967, -0.9972, 0.07182, -0.5501, 0.7998, 0.2402, 0.4423, 0.6107, -0.6568, 0.6436, 0.6476, -0.4079, -0.5837, 0.8013, 0.1314, -0.4853, 0.8172, 0.3108, -0.3683, 0.8903, 0.2679, 0.4135, 0.8473, -0.3334, 0.3014, 0.8771, -0.374, -0.04031, 0.8447, -0.5338, 0.5019, -0.1956, -0.8425, 0.6279, -0.5665, -0.5337, 0.7567, -0.3819, -0.5306, -0.5117, -0.5246, 0.6804, -0.4958, -0.4207, 0.7597, -0.03611, -0.875, 0.4828, 0.417, -0.8794, 0.2297, 0.4423, 0.6107, -0.6568, 0.2544, 0.7629, -0.5943, 0.3829, -0.01041, -0.9237, 0.6104, -0.2252, -0.7594, -0.04274, 0.6499, -0.7588, 0.5448, -0.2742, -0.7924, -0.3636, -0.8569, -0.3653, -0.9177, 0.1394, -0.372, -0.4841, 0.8566, 0.1789, -0.3665, 0.8853, 0.2864, -0.7273, 0.2989, 0.6178, -0.7334, 0.177, 0.6564, 0.7388, -0.1432, -0.6585, 0.4543, 0.7306, -0.5098, 0.4283, 0.73, -0.5326, 0.5955, -0.09763, -0.7974, 0.3527, 0.7371, -0.5764, 0.7388, -0.1432, -0.6585, 0.3246, 0.7938, -0.5143, 0.9549, -0.2575, -0.1478, 0.437, -0.8768, 0.2005, -0.01967, -0.9972, 0.07182, 0.9647, -0.1181, -0.2352, 0.7388, -0.1432, -0.6585, 0.5955, -0.09763, -0.7974, 0.1633, -0.8945, -0.4163, 0.2198, -0.9608, -0.169, -0.4853, 0.8172, 0.3108, -0.4827, 0.8252, 0.2934, -0.7324, 0.2956, 0.6134, -0.7241, 0.3046, 0.6189, -0.229, 0.9023, 0.3653, -0.7334, 0.177, 0.6564, -0.7641, 0.1449, 0.6286, -0.3349, 0.9007, 0.2767, 0.5139, -0.6396, -0.5717, 0.7292, -0.6659, -0.1576, -0.6462, -0.7628, -0.02114, -0.5542, -0.6162, -0.5595, 0.3829, -0.01041, -0.9237, 0.648, 0.1788, -0.7403, 0.3752, 0.4133, -0.8297, 0.3591, -0.2348, -0.9033, 0.5882, 0.6949, -0.4137, 0.4135, 0.8473, -0.3334, -0.3683, 0.8903, 0.2679, -0.3665, 0.8853, 0.2864, 0.6471, -0.6992, -0.3039, -0.5742, -0.7715, 0.274, -0.6462, -0.7628, -0.02114, 0.7292, -0.6659, -0.1576, -0.04274, 0.6499, -0.7588, -0.9177, 0.1394, -0.372, -0.9159, 0.2709, 0.2961, 0.1265, 0.933, -0.337, -0.4853, 0.8172, 0.3108, 0.3014, 0.8771, -0.374, 0.2544, 0.7629, -0.5943, -0.4827, 0.8252, 0.2934, -0.3636, -0.8569, -0.3653, 0.5448, -0.2742, -0.7924, 0.8721, -0.2378, -0.4277, -0.2069, -0.9579, 0.1992, -0.2479, 0.9523, 0.1778, -0.229, 0.9023, 0.3653, 0.4543, 0.7306, -0.5098, 0.3527, 0.7371, -0.5764, 0.5139, -0.6396, -0.5717, 0.58, -0.2984, -0.758, 0.9439, -0.3059, -0.1243, 0.7292, -0.6659, -0.1576, -0.5348, 0.8408, -0.08365, -0.4074, 0.6334, -0.6579, -0.6679, 0.137, -0.7315, -0.9638, 0.2665, 0.009377, -0.5424, -0.6751, 0.5001, 0.2198, -0.9608, -0.169, 0.1633, -0.8945, -0.4163, -0.5755, -0.7378, 0.3529, -0.04031, 0.8447, -0.5338, 0.7567, -0.3819, -0.5306, 0.8721, -0.2378, -0.4277, 0.1265, 0.933, -0.337, 0.8056, -0.2357, -0.5436, 0.8544, -0.0701, -0.5149, 0.4135, 0.8473, -0.3334, 0.5882, 0.6949, -0.4137, 0.6436, 0.6476, -0.4079, 0.4423, 0.6107, -0.6568, 0.6104, -0.2252, -0.7594, 0.8375, -0.2803, -0.4691, 0.3752, 0.4133, -0.8297, -0.09756, -0.9719, -0.2142, 0.5298, -0.65, -0.5447, 0.3591, -0.2348, -0.9033, 0.3752, 0.4133, -0.8297, 0.9549, -0.2575, -0.1478, 0.9647, -0.1181, -0.2352, 0.004347, 0.9162, -0.4008, -0.4958, -0.4207, 0.7597, -0.7241, 0.3046, 0.6189, -0.7324, 0.2956, 0.6134, -0.6253, -0.2388, 0.743, 0.3442, -0.9371, -0.05827, 0.417, -0.8794, 0.2297, 0.8544, -0.0701, -0.5149, 0.8056, -0.2357, -0.5436, 0.005234, -0.8616, 0.5076, -0.7518, -0.1154, 0.6492, -0.8349, 0.2724, 0.4782, -0.1094, -0.9144, 0.3897, -0.6253, -0.2388, 0.743, -0.7518, -0.1154, 0.6492, 0.005234, -0.8616, 0.5076, 0.06528, -0.8953, 0.4407, -0.7273, 0.2989, 0.6178, -0.7409, 0.3528, 0.5714, -0.5117, -0.5246, 0.6804, -0.5651, -0.501, 0.6555, -0.1197, 0.5024, -0.8563, -0.8696, -0.09372, -0.4847, -0.9993, -0.03634, -0.00685, 0.004347, 0.9162, -0.4008, 0.6852, 0.3999, -0.6087, -0.4074, 0.6334, -0.6579, -0.5348, 0.8408, -0.08365, 0.8183, 0.5293, -0.2239, -0.5424, -0.6751, 0.5001, -0.5651, -0.501, 0.6555, 0.3442, -0.9371, -0.05827, 0.2198, -0.9608, -0.169, 0.6514, -0.2959, -0.6987, -0.1197, 0.5024, -0.8563, 0.004347, 0.9162, -0.4008, 0.9647, -0.1181, -0.2352, 0.5448, -0.2742, -0.7924, -0.04274, 0.6499, -0.7588, 0.1265, 0.933, -0.337, 0.8721, -0.2378, -0.4277, -0.1197, 0.5024, -0.8563, 0.6514, -0.2959, -0.6987, -0.1523, -0.9093, -0.3873, -0.8696, -0.09372, -0.4847, -0.8696, -0.09372, -0.4847, -0.1523, -0.9093, -0.3873, -0.01967, -0.9972, 0.07182, -0.9993, -0.03634, -0.00685, 0.437, -0.8768, 0.2005, 0.417, -0.8794, 0.2297, -0.03611, -0.875, 0.4828, -0.09756, -0.9719, -0.2142, 0.2544, 0.7629, -0.5943, 0.3014, 0.8771, -0.374, 0.648, 0.1788, -0.7403, 0.3829, -0.01041, -0.9237, -0.5742, -0.7715, 0.274, -0.9029, 0.2657, 0.3379, -0.9638, 0.2665, 0.009377, -0.6462, -0.7628, -0.02114, 0.005234, -0.8616, 0.5076, -0.1094, -0.9144, 0.3897, 0.7567, -0.3819, -0.5306, 0.6279, -0.5665, -0.5337, 0.2198, -0.9608, -0.169, 0.3442, -0.9371, -0.05827, 0.8056, -0.2357, -0.5436, 0.7388, -0.1432, -0.6585, -0.5837, 0.8013, 0.1314, -0.5348, 0.8408, -0.08365, -0.9638, 0.2665, 0.009377, -0.9029, 0.2657, 0.3379, -0.4958, -0.4207, 0.7597, -0.6253, -0.2388, 0.743, 0.06528, -0.8953, 0.4407, -0.03611, -0.875, 0.4828, 0.58, -0.2984, -0.758, 0.5139, -0.6396, -0.5717, -0.5542, -0.6162, -0.5595, -0.6679, 0.137, -0.7315, -0.229, 0.9023, 0.3653, -0.2479, 0.9523, 0.1778, -0.7334, 0.177, 0.6564, 0.06528, -0.8953, 0.4407, 0.005234, -0.8616, 0.5076, 0.6279, -0.5665, -0.5337, 0.5298, -0.65, -0.5447, 0.4543, 0.7306, -0.5098, 0.7388, -0.1432, -0.6585, 0.3527, 0.7371, -0.5764, -0.3683, 0.8903, 0.2679, -0.4853, 0.8172, 0.3108, -0.7241, 0.3046, 0.6189, -0.7409, 0.3528, 0.5714, -0.5651, -0.501, 0.6555, -0.5117, -0.5246, 0.6804, 0.417, -0.8794, 0.2297, 0.3442, -0.9371, -0.05827, 0.6104, -0.2252, -0.7594, 0.5019, -0.1956, -0.8425, 0.6471, -0.6992, -0.3039, 0.8375, -0.2803, -0.4691, 0.437, -0.8768, 0.2005, -0.09756, -0.9719, -0.2142, -0.9993, -0.03634, -0.00685, -0.01967, -0.9972, 0.07182, -0.7518, -0.1154, 0.6492, -0.8035, 0.2869, 0.5217, -0.9029, 0.2657, 0.3379, -0.5742, -0.7715, 0.274, -0.7518, -0.1154, 0.6492, -0.5742, -0.7715, 0.274, 0.6471, -0.6992, -0.3039, 0.5019, -0.1956, -0.8425, -0.7241, 0.3046, 0.6189, -0.4958, -0.4207, 0.7597, -0.5117, -0.5246, 0.6804, -0.7409, 0.3528, 0.5714, -0.4827, 0.8252, 0.2934, -0.5501, 0.7998, 0.2402, -0.8035, 0.2869, 0.5217, -0.7324, 0.2956, 0.6134, 0.6279, -0.5665, -0.5337, 0.5019, -0.1956, -0.8425, 0.3591, -0.2348, -0.9033, 0.5298, -0.65, -0.5447, -0.8349, 0.2724, 0.4782, -0.04031, 0.8447, -0.5338, 0.1265, 0.933, -0.337, -0.9159, 0.2709, 0.2961, -0.5501, 0.7998, 0.2402, -0.4827, 0.8252, 0.2934, 0.2544, 0.7629, -0.5943, 0.4423, 0.6107, -0.6568, 0.3246, 0.7938, -0.5143, 0.5882, 0.6949, -0.4137, -0.3665, 0.8853, 0.2864, -0.4841, 0.8566, 0.1789, -0.4074, 0.6334, -0.6579, 0.6852, 0.3999, -0.6087, 0.58, -0.2984, -0.758, -0.6679, 0.137, -0.7315, 0.9549, -0.2575, -0.1478, 0.8544, -0.0701, -0.5149, 0.417, -0.8794, 0.2297, 0.437, -0.8768, 0.2005, -0.6253, -0.2388, 0.743, -0.7324, 0.2956, 0.6134, -0.8035, 0.2869, 0.5217, -0.7518, -0.1154, 0.6492, 0.8375, -0.2803, -0.4691, 0.6471, -0.6992, -0.3039, 0.7292, -0.6659, -0.1576, 0.9439, -0.3059, -0.1243, -0.7334, 0.177, 0.6564, -0.5424, -0.6751, 0.5001, -0.5755, -0.7378, 0.3529, -0.7641, 0.1449, 0.6286, -0.09756, -0.9719, -0.2142, 0.3752, 0.4133, -0.8297, 0.004347, 0.9162, -0.4008, -0.9993, -0.03634, -0.00685, -0.5837, 0.8013, 0.1314, 0.6436, 0.6476, -0.4079, 0.8183, 0.5293, -0.2239, -0.5348, 0.8408, -0.08365, -0.9177, 0.1394, -0.372, -0.3636, -0.8569, -0.3653, -0.2069, -0.9579, 0.1992, -0.9159, 0.2709, 0.2961, 0.6104, -0.2252, -0.7594, 0.3829, -0.01041, -0.9237, 0.3591, -0.2348, -0.9033, 0.5019, -0.1956, -0.8425, 0.7388, -0.1432, -0.6585, 0.8056, -0.2357, -0.5436, 0.5882, 0.6949, -0.4137, 0.3246, 0.7938, -0.5143, 0.7567, -0.3819, -0.5306, -0.1094, -0.9144, 0.3897, -0.2069, -0.9579, 0.1992, 0.8721, -0.2378, -0.4277, -0.7518, -0.1154, 0.6492, 0.5019, -0.1956, -0.8425, -0.04031, 0.8447, -0.5338, -0.8349, 0.2724, 0.4782, 0.8183, 0.5293, -0.2239, 0.6436, 0.6476, -0.4079, 0.8375, -0.2803, -0.4691, 0.9439, -0.3059, -0.1243, 0.6852, 0.3999, -0.6087, 0.8183, 0.5293, -0.2239, 0.9439, -0.3059, -0.1243, 0.58, -0.2984, -0.758, 0.7241, 0.3046, 0.6189, 0.7409, 0.3528, 0.5714, 0.5117, -0.5246, 0.6804, 0.4958, -0.4207, 0.7597, 0.4958, -0.4207, 0.7597, 0.6253, -0.2388, 0.743, 0.7324, 0.2956, 0.6134, 0.7241, 0.3046, 0.6189, 0.4958, -0.4207, 0.7597, 0.03611, -0.875, 0.4828, -0.06528, -0.8953, 0.4407, 0.6253, -0.2388, 0.743, 0.5117, -0.5246, 0.6804, -0.417, -0.8794, 0.2297, 0.03611, -0.875, 0.4828, 0.4958, -0.4207, 0.7597, 0.4853, 0.8172, 0.3108, -0.3014, 0.8771, -0.374, -0.4135, 0.8473, -0.3334, 0.3683, 0.8903, 0.2679, 0.4853, 0.8172, 0.3108, 0.4827, 0.8252, 0.2934, -0.2544, 0.7629, -0.5943, -0.3014, 0.8771, -0.374, -0.9549, -0.2575, -0.1478, -0.437, -0.8768, 0.2005, -0.417, -0.8794, 0.2297, -0.8544, -0.0701, -0.5149, -0.9549, -0.2575, -0.1478, -0.9647, -0.1181, -0.2352, 0.01967, -0.9972, 0.07182, -0.437, -0.8768, 0.2005, -0.8544, -0.0701, -0.5149, -0.648, 0.1788, -0.7403, -0.3752, 0.4133, -0.8297, -0.9549, -0.2575, -0.1478, -0.437, -0.8768, 0.2005, 0.09756, -0.9719, -0.2142, 0.03611, -0.875, 0.4828, -0.417, -0.8794, 0.2297, -0.437, -0.8768, 0.2005, 0.01967, -0.9972, 0.07182, 0.9993, -0.03634, -0.00685, 0.09756, -0.9719, -0.2142, 0.6253, -0.2388, 0.743, 0.7518, -0.1154, 0.6492, 0.8035, 0.2869, 0.5217, 0.7324, 0.2956, 0.6134, 0.6253, -0.2388, 0.743, -0.06528, -0.8953, 0.4407, -0.005234, -0.8616, 0.5076, 0.7518, -0.1154, 0.6492, 0.7518, -0.1154, 0.6492, 0.5742, -0.7715, 0.274, 0.9029, 0.2657, 0.3379, 0.8035, 0.2869, 0.5217, 0.7518, -0.1154, 0.6492, -0.5019, -0.1956, -0.8425, -0.6471, -0.6992, -0.3039, 0.5742, -0.7715, 0.274, 0.7518, -0.1154, 0.6492, 0.8349, 0.2724, 0.4782, 0.04031, 0.8447, -0.5338, -0.5019, -0.1956, -0.8425, 0.5501, 0.7998, 0.2402, -0.4423, 0.6107, -0.6568, -0.2544, 0.7629, -0.5943, 0.4827, 0.8252, 0.2934, 0.5501, 0.7998, 0.2402, 0.5837, 0.8013, 0.1314, -0.6436, 0.6476, -0.4079, -0.4423, 0.6107, -0.6568, -0.3829, -0.01041, -0.9237, -0.3591, -0.2348, -0.9033, -0.3752, 0.4133, -0.8297, -0.648, 0.1788, -0.7403, -0.6104, -0.2252, -0.7594, -0.5019, -0.1956, -0.8425, -0.3591, -0.2348, -0.9033, -0.3829, -0.01041, -0.9237, -0.6104, -0.2252, -0.7594, -0.8375, -0.2803, -0.4691, -0.6471, -0.6992, -0.3039, -0.5019, -0.1956, -0.8425, -0.5139, -0.6396, -0.5717, 0.5542, -0.6162, -0.5595, 0.6462, -0.7628, -0.02114, -0.7292, -0.6659, -0.1576, -0.5139, -0.6396, -0.5717, -0.7292, -0.6659, -0.1576, -0.9439, -0.3059, -0.1243, -0.58, -0.2984, -0.758, 0.09756, -0.9719, -0.2142, 0.9993, -0.03634, -0.00685, -0.004347, 0.9162, -0.4008, -0.3752, 0.4133, -0.8297, 0.09756, -0.9719, -0.2142, -0.5298, -0.65, -0.5447, -0.06528, -0.8953, 0.4407, 0.03611, -0.875, 0.4828, 0.1197, 0.5024, -0.8563, 0.8696, -0.09372, -0.4847, 0.1523, -0.9093, -0.3873, -0.6514, -0.2959, -0.6987, 0.1197, 0.5024, -0.8563, -0.004347, 0.9162, -0.4008, 0.9993, -0.03634, -0.00685, 0.8696, -0.09372, -0.4847, -0.6514, -0.2959, -0.6987, -0.9647, -0.1181, -0.2352, -0.004347, 0.9162, -0.4008, 0.1197, 0.5024, -0.8563, 0.1523, -0.9093, -0.3873, 0.01967, -0.9972, 0.07182, -0.9647, -0.1181, -0.2352, -0.6514, -0.2959, -0.6987, 0.8696, -0.09372, -0.4847, 0.9993, -0.03634, -0.00685, 0.01967, -0.9972, 0.07182, 0.1523, -0.9093, -0.3873, -0.3752, 0.4133, -0.8297, -0.004347, 0.9162, -0.4008, -0.9647, -0.1181, -0.2352, -0.9549, -0.2575, -0.1478, -0.3752, 0.4133, -0.8297, -0.3591, -0.2348, -0.9033, -0.5298, -0.65, -0.5447, 0.09756, -0.9719, -0.2142, -0.58, -0.2984, -0.758, 0.6679, 0.137, -0.7315, 0.5542, -0.6162, -0.5595, -0.5139, -0.6396, -0.5717, 0.6679, 0.137, -0.7315, 0.9638, 0.2665, 0.009377, 0.6462, -0.7628, -0.02114, 0.5542, -0.6162, -0.5595, -0.06528, -0.8953, 0.4407, -0.5298, -0.65, -0.5447, -0.6279, -0.5665, -0.5337, -0.005234, -0.8616, 0.5076, -0.005234, -0.8616, 0.5076, 0.1094, -0.9144, 0.3897, 0.8349, 0.2724, 0.4782, 0.7518, -0.1154, 0.6492, -0.005234, -0.8616, 0.5076, -0.6279, -0.5665, -0.5337, -0.7567, -0.3819, -0.5306, 0.1094, -0.9144, 0.3897, 0.04274, 0.6499, -0.7588, 0.9177, 0.1394, -0.372, 0.3636, -0.8569, -0.3653, -0.5448, -0.2742, -0.7924, 0.04274, 0.6499, -0.7588, -0.1265, 0.933, -0.337, 0.9159, 0.2709, 0.2961, 0.9177, 0.1394, -0.372, -0.5448, -0.2742, -0.7924, -0.8721, -0.2378, -0.4277, -0.1265, 0.933, -0.337, 0.04274, 0.6499, -0.7588, 0.3636, -0.8569, -0.3653, 0.2069, -0.9579, 0.1992, -0.8721, -0.2378, -0.4277, -0.5448, -0.2742, -0.7924, 0.9177, 0.1394, -0.372, 0.9159, 0.2709, 0.2961, 0.2069, -0.9579, 0.1992, 0.3636, -0.8569, -0.3653, -0.6852, 0.3999, -0.6087, -0.8183, 0.5293, -0.2239, 0.5348, 0.8408, -0.08365, 0.4074, 0.6334, -0.6579, 0.5742, -0.7715, 0.274, 0.6462, -0.7628, -0.02114, 0.9638, 0.2665, 0.009377, 0.9029, 0.2657, 0.3379, -0.6471, -0.6992, -0.3039, -0.7292, -0.6659, -0.1576, 0.6462, -0.7628, -0.02114, 0.5742, -0.7715, 0.274, -0.8375, -0.2803, -0.4691, -0.9439, -0.3059, -0.1243, -0.7292, -0.6659, -0.1576, -0.6471, -0.6992, -0.3039, 0.8349, 0.2724, 0.4782, 0.9159, 0.2709, 0.2961, -0.1265, 0.933, -0.337, 0.04031, 0.8447, -0.5338, 0.1094, -0.9144, 0.3897, 0.2069, -0.9579, 0.1992, 0.9159, 0.2709, 0.2961, 0.8349, 0.2724, 0.4782, 0.04031, 0.8447, -0.5338, -0.7567, -0.3819, -0.5306, -0.6279, -0.5665, -0.5337, -0.5019, -0.1956, -0.8425, 0.04031, 0.8447, -0.5338, -0.1265, 0.933, -0.337, -0.8721, -0.2378, -0.4277, -0.7567, -0.3819, -0.5306, -0.7567, -0.3819, -0.5306, -0.8721, -0.2378, -0.4277, 0.2069, -0.9579, 0.1992, 0.1094, -0.9144, 0.3897, -0.6279, -0.5665, -0.5337, -0.5298, -0.65, -0.5447, -0.3591, -0.2348, -0.9033, -0.5019, -0.1956, -0.8425, 0.5837, 0.8013, 0.1314, 0.5348, 0.8408, -0.08365, -0.8183, 0.5293, -0.2239, -0.6436, 0.6476, -0.4079, -0.3527, 0.7371, -0.5764, -0.3246, 0.7938, -0.5143, -0.7388, -0.1432, -0.6585, -0.3246, 0.7938, -0.5143, 0.4841, 0.8566, 0.1789, 0.3665, 0.8853, 0.2864, -0.5882, 0.6949, -0.4137, 0.3665, 0.8853, 0.2864, 0.7273, 0.2989, 0.6178, 0.7409, 0.3528, 0.5714, 0.3683, 0.8903, 0.2679, -0.8056, -0.2357, -0.5436, -0.5882, 0.6949, -0.4137, -0.4135, 0.8473, -0.3334, -0.8544, -0.0701, -0.5149, 0.5424, -0.6751, 0.5001, -0.2198, -0.9608, -0.169, -0.3442, -0.9371, -0.05827, 0.5651, -0.501, 0.6555, -0.2198, -0.9608, -0.169, -0.7388, -0.1432, -0.6585, -0.8056, -0.2357, -0.5436, -0.3442, -0.9371, -0.05827, -0.4543, 0.7306, -0.5098, -0.3527, 0.7371, -0.5764, -0.7388, -0.1432, -0.6585, 0.229, 0.9023, 0.3653, 0.7334, 0.177, 0.6564, 0.2479, 0.9523, 0.1778, 0.5651, -0.501, 0.6555, -0.3442, -0.9371, -0.05827, -0.417, -0.8794, 0.2297, 0.5117, -0.5246, 0.6804, -0.3442, -0.9371, -0.05827, -0.8056, -0.2357, -0.5436, -0.8544, -0.0701, -0.5149, -0.417, -0.8794, 0.2297, -0.5882, 0.6949, -0.4137, 0.3665, 0.8853, 0.2864, 0.3683, 0.8903, 0.2679, -0.4135, 0.8473, -0.3334, 0.3683, 0.8903, 0.2679, 0.7409, 0.3528, 0.5714, 0.7241, 0.3046, 0.6189, 0.4853, 0.8172, 0.3108, 0.4853, 0.8172, 0.3108, 0.7241, 0.3046, 0.6189, 0.7324, 0.2956, 0.6134, 0.4827, 0.8252, 0.2934, 0.4827, 0.8252, 0.2934, 0.7324, 0.2956, 0.6134, 0.8035, 0.2869, 0.5217, 0.5501, 0.7998, 0.2402, 0.5501, 0.7998, 0.2402, 0.8035, 0.2869, 0.5217, 0.9029, 0.2657, 0.3379, 0.5837, 0.8013, 0.1314, 0.5837, 0.8013, 0.1314, 0.9029, 0.2657, 0.3379, 0.9638, 0.2665, 0.009377, 0.5348, 0.8408, -0.08365, 0.5348, 0.8408, -0.08365, 0.9638, 0.2665, 0.009377, 0.6679, 0.137, -0.7315, 0.4074, 0.6334, -0.6579, 0.4074, 0.6334, -0.6579, 0.6679, 0.137, -0.7315, -0.58, -0.2984, -0.758, -0.6852, 0.3999, -0.6087, -0.6852, 0.3999, -0.6087, -0.58, -0.2984, -0.758, -0.9439, -0.3059, -0.1243, -0.8183, 0.5293, -0.2239, -0.8183, 0.5293, -0.2239, -0.9439, -0.3059, -0.1243, -0.8375, -0.2803, -0.4691, -0.6436, 0.6476, -0.4079, -0.6436, 0.6476, -0.4079, -0.8375, -0.2803, -0.4691, -0.6104, -0.2252, -0.7594, -0.4423, 0.6107, -0.6568, -0.4423, 0.6107, -0.6568, -0.6104, -0.2252, -0.7594, -0.3829, -0.01041, -0.9237, -0.2544, 0.7629, -0.5943, -0.2544, 0.7629, -0.5943, -0.3829, -0.01041, -0.9237, -0.648, 0.1788, -0.7403, -0.3014, 0.8771, -0.374, -0.3014, 0.8771, -0.374, -0.648, 0.1788, -0.7403, -0.8544, -0.0701, -0.5149, -0.4135, 0.8473, -0.3334, 0.7273, 0.2989, 0.6178, 0.5651, -0.501, 0.6555, 0.5117, -0.5246, 0.6804, 0.7409, 0.3528, 0.5714, 0.4841, 0.8566, 0.1789, 0.7334, 0.177, 0.6564, 0.7273, 0.2989, 0.6178, 0.3665, 0.8853, 0.2864, 0.2479, 0.9523, 0.1778, 0.7334, 0.177, 0.6564, 0.4841, 0.8566, 0.1789, -0.7388, -0.1432, -0.6585, -0.3246, 0.7938, -0.5143, -0.5882, 0.6949, -0.4137, -0.8056, -0.2357, -0.5436, -0.3246, 0.7938, -0.5143, -0.3527, 0.7371, -0.5764, 0.2479, 0.9523, 0.1778, 0.4841, 0.8566, 0.1789, 0.2479, 0.9523, 0.1778, -0.3527, 0.7371, -0.5764, -0.4543, 0.7306, -0.5098, 0.229, 0.9023, 0.3653, 0.7334, 0.177, 0.6564, 0.5424, -0.6751, 0.5001, 0.5651, -0.501, 0.6555, 0.7273, 0.2989, 0.6178, -0.7388, -0.1432, -0.6585, -0.2198, -0.9608, -0.169, -0.1633, -0.8945, -0.4163, -0.5955, -0.09763, -0.7974, 0.5424, -0.6751, 0.5001, 0.5755, -0.7378, 0.3529, -0.1633, -0.8945, -0.4163, -0.2198, -0.9608, -0.169, 0.7334, 0.177, 0.6564, 0.7641, 0.1449, 0.6286, 0.5755, -0.7378, 0.3529, 0.5424, -0.6751, 0.5001, 0.229, 0.9023, 0.3653, 0.3349, 0.9007, 0.2767, 0.7641, 0.1449, 0.6286, 0.7334, 0.177, 0.6564, -0.4543, 0.7306, -0.5098, -0.4283, 0.73, -0.5326, 0.3349, 0.9007, 0.2767, 0.229, 0.9023, 0.3653, -0.7388, -0.1432, -0.6585, -0.5955, -0.09763, -0.7974, -0.4283, 0.73, -0.5326, -0.4543, 0.7306, -0.5098])] * 3)])
arm_armature = bpy.data.armatures.new('Armature')  # bones are not reproduced

# ---- objects
ob_handsmesh = bpy.data.objects.new('HandsMesh', me_roundcube_032)
ob_hands = bpy.data.objects.new('Hands', arm_armature)
ob_camera_noimp = bpy.data.objects.new('Camera-noimp', cam_camera)
ob_point_noimp = bpy.data.objects.new('Point-noimp', light_point)
ob_point2_noimp = bpy.data.objects.new('Point2-noimp', light_point_001)

# ---- transforms, parenting, visibility, modifiers, constraints
ob_handsmesh.parent = ob_hands
ob_handsmesh.matrix_parent_inverse = Matrix(((1.0, 1.456e-08, 5.795e-10, -2.947e-07), (-7.244e-10, 1.0, -1.623e-10, 2.887e-05), (-8.761e-11, 5.453e-11, 1.0, 7.907e-07), (0.0, 0.0, 0.0, 1.0)))
ob_handsmesh.location = (-5.176e-15, 139.5, 10.14)
ob_handsmesh.rotation_euler = (-1.571, 0.0, 0.0)
ob_handsmesh.scale = (34.55, 34.55, 34.55)
ob_handsmesh.color = (0.8, 0.8, 0.8, 1.0)
_vg = ob_handsmesh.vertex_groups.new(name='mixamorig:Hips')
_vg = ob_handsmesh.vertex_groups.new(name='mixamorig:Spine')
_vg = ob_handsmesh.vertex_groups.new(name='mixamorig:Spine1')
for _i, _w in zip([0, 1, 3, 4, 5, 6, 14, 15, 16, 17, 18, 19, 20, 34, 126], [0.4042, 0.2684, 0.05891, 0.05707, 0.02163, 0.06914, 0.5049, 0.4723, 0.4938, 0.09232, 0.1278, 0.02505, 0.09354, 0.1874, 0.1874]): _vg.add([_i], _w, 'REPLACE')
_vg = ob_handsmesh.vertex_groups.new(name='mixamorig:Spine2')
for _i, _w in zip([0, 1, 2, 3, 4, 5, 6, 7, 8, 9, 10, 11, 12, 13, 14, 15, 16, 17, 18, 19, 20, 21, 22, 23, 24, 25, 26, 27, 28, 29, 30, 31, 32, 33, 34, 35, 36, 37, 38, 39, 119, 122, 123, 124, 125, 126, 127, 128, 129, 130, 131, 211, 214, 215, 216, 217, 218, 219, 220, 221, 222, 223], [0.3406, 0.5088, 0.2868, 0.3395, 0.503, 0.2616, 0.1583, 0.35, 0.09914, 0.134, 0.1472, 0.04288, 0.07965, 0.03379, 0.05146, 0.1737, 0.01801, 0.01604, 0.08985, 0.01034, 0.002642, 0.0647, 0.009519, 0.01027, 0.03862, 0.008644, 0.02737, 0.0141, 0.2351, 0.1184, 0.131, 0.03886, 0.07011, 0.03233, 0.02497, 0.01066, 0.03639, 0.008608, 0.0257, 0.01387, 0.002449, 0.002965, 0.001174, 0.0003539, 0.0002155, 0.02497, 0.01066, 0.03639, 0.008608, 0.0257, 0.01387, 0.007947, 0.006233, 0.002251, 0.0001768, 0.0003963, 0.2351, 0.1184, 0.131, 0.03886, 0.07011, 0.03233]): _vg.add([_i], _w, 'REPLACE')
_vg = ob_handsmesh.vertex_groups.new(name='mixamorig:Neck')
_vg = ob_handsmesh.vertex_groups.new(name='mixamorig:Head')
_vg = ob_handsmesh.vertex_groups.new(name='mixamorig:LeftShoulder')
for _i, _w in zip([0, 1, 2, 3, 4, 5, 6, 7, 8, 9, 10, 11, 12, 13, 28, 29, 30, 31, 32, 33, 211, 214, 215, 216, 217, 218, 219, 220, 221, 222, 223], [0.2552, 0.2006, 0.3271, 0.6016, 0.4399, 0.7167, 0.6327, 0.3478, 0.4041, 0.1321, 0.08565, 0.04776, 0.0533, 0.04015, 0.2283, 0.1128, 0.07703, 0.04096, 0.04664, 0.03602, 0.005162, 0.004063, 0.001445, 0.0001132, 0.0002498, 0.2283, 0.1128, 0.07703, 0.04096, 0.04664, 0.03602]): _vg.add([_i], _w, 'REPLACE')
_vg = ob_handsmesh.vertex_groups.new(name='mixamorig:LeftArm')
for _i, _w in zip([1, 2, 6, 7, 8, 9, 10, 11, 12, 13, 28, 29, 30, 31, 32, 33, 202, 203, 204, 205, 206, 207, 208, 209, 210, 211, 212, 213, 214, 215, 216, 217, 218, 219, 220, 221, 222, 223], [0.02222, 0.3861, 0.1399, 0.3022, 0.4968, 0.7067, 0.7075, 0.8686, 0.8057, 0.8827, 0.5197, 0.7332, 0.721, 0.8717, 0.8118, 0.8813, 0.2459, 0.2693, 0.2935, 0.06974, 0.06372, 0.07343, 0.07544, 0.07387, 0.07233, 0.5011, 0.247, 0.2728, 0.5597, 0.4121, 0.3559, 0.3837, 0.5197, 0.7332, 0.721, 0.8717, 0.8118, 0.8813]): _vg.add([_i], _w, 'REPLACE')
_vg = ob_handsmesh.vertex_groups.new(name='mixamorig:LeftForeArm')
for _i, _w in zip([9, 10, 11, 12, 13, 28, 29, 30, 31, 32, 33, 132, 133, 134, 140, 141, 142, 145, 148, 202, 203, 204, 205, 206, 207, 208, 209, 210, 211, 212, 213, 214, 215, 216, 217, 218, 219, 220, 221, 222, 223], [0.02721, 0.0597, 0.0408, 0.06138, 0.04337, 0.01689, 0.03561, 0.07103, 0.0485, 0.07148, 0.05039, 0.01475, 0.8763, 0.8556, 0.483, 0.02066, 0.8944, 0.9138, 0.5393, 0.7541, 0.7307, 0.7065, 0.9302, 0.9363, 0.9265, 0.9245, 0.926, 0.9277, 0.4858, 0.753, 0.7272, 0.43, 0.5842, 0.6438, 0.6156, 0.01689, 0.03561, 0.07103, 0.0485, 0.07148, 0.05039]): _vg.add([_i], _w, 'REPLACE')
_vg = ob_handsmesh.vertex_groups.new(name='mixamorig:LeftHand')
for _i, _w in zip([2, 7, 8, 9, 10, 11, 12, 13, 28, 29, 30, 31, 32, 33, 132, 133, 134, 135, 136, 137, 138, 139, 140, 141, 142, 143, 144, 145, 146, 147, 148, 149, 150, 154, 156, 157, 158, 160, 161, 165, 166, 169, 170, 171, 172, 180, 190, 202, 203, 204, 205, 206, 207, 208, 209, 210, 211, 212, 213, 214, 215, 216, 217, 218, 219, 220, 221, 222, 223], [7.335e-09, 3.312e-09, 4.815e-09, 4.546e-08, 4.486e-08, 1.033e-07, 7.731e-08, 9.461e-08, 1.835e-08, 5.468e-08, 5.105e-08, 1.211e-07, 8.958e-08, 1.08e-07, 0.9853, 0.1237, 0.1444, 1.0, 0.9998, 0.9843, 0.9417, 0.9927, 0.2781, 0.9793, 0.1056, 0.9997, 1.0, 0.08615, 0.9996, 0.7588, 0.2466, 0.3041, 0.3499, 0.3015, 0.235, 0.67, 0.5426, 0.0, 0.4026, 0.449, 0.244, 0.9656, 0.05016, 0.0001227, 0.2463, 0.9456, 0.5993, 1.228e-07, 9.5e-07, 6.412e-08, 1.337e-05, 1.617e-06, 9.914e-05, 2.662e-05, 8.309e-05, 3.234e-06, 3.065e-07, 7.682e-07, 3.28e-06, 1.017e-06, 1.682e-06, 3.549e-07, 1.207e-06, 1.835e-08, 5.468e-08, 5.105e-08, 1.211e-07, 8.958e-08, 1.08e-07]): _vg.add([_i], _w, 'REPLACE')
_vg = ob_handsmesh.vertex_groups.new(name='mixamorig:LeftHandThumb1')
for _i, _w in zip([138, 140, 147, 148, 149, 150, 151, 152, 153, 154, 155, 169, 172, 180], [0.05829, 0.239, 0.2333, 0.2141, 0.6535, 0.5872, 0.002239, 0.002587, 0.2886, 0.1914, 0.002576, 0.019, 0.007714, 0.01329]): _vg.add([_i], _w, 'REPLACE')
_vg = ob_handsmesh.vertex_groups.new(name='mixamorig:LeftHandThumb2')
for _i, _w in zip([138, 147, 149, 150, 151, 152, 153, 154, 155, 169, 172, 179, 180, 181, 182, 183, 184], [3.588e-05, 0.007833, 0.0424, 0.0629, 0.4672, 0.5232, 0.6634, 0.5069, 0.5009, 0.009245, 0.7317, 0.4224, 0.02844, 0.1266, 0.1447, 0.1365, 0.1291]): _vg.add([_i], _w, 'REPLACE')
_vg = ob_handsmesh.vertex_groups.new(name='mixamorig:LeftHandThumb3')
for _i, _w in zip([151, 152, 153, 155, 179, 181, 182, 183, 184], [0.5305, 0.4742, 0.04796, 0.4965, 0.5776, 0.8734, 0.8553, 0.8635, 0.8709]): _vg.add([_i], _w, 'REPLACE')
_vg = ob_handsmesh.vertex_groups.new(name='mixamorig:LeftHandIndex1')
for _i, _w in zip([137, 139, 154, 156, 157, 158, 160, 161, 163, 164, 172, 180, 190, 191, 192, 197], [0.01566, 0.007344, 0.0002507, 0.7647, 0.0008139, 0.4574, 0.0, 0.4346, 0.7755, 0.4124, 0.003012, 0.01047, 0.4, 0.3747, 0.6181, 0.001927]): _vg.add([_i], _w, 'REPLACE')
_vg = ob_handsmesh.vertex_groups.new(name='mixamorig:LeftHandIndex2')
for _i, _w in zip([161, 163, 164, 190, 191, 192, 197, 198, 199, 200], [0.0002712, 0.2245, 0.5876, 2.173e-05, 0.6253, 0.3819, 0.9645, 0.9689, 0.8826, 0.6627]): _vg.add([_i], _w, 'REPLACE')
_vg = ob_handsmesh.vertex_groups.new(name='mixamorig:LeftHandIndex3')
for _i, _w in zip([164, 191, 192, 193, 194, 195, 196, 197, 198, 199, 200], [2.091e-10, 1.181e-09, 6.275e-08, 1.0, 1.0, 1.0, 1.0, 0.03357, 0.0311, 0.1174, 0.3373]): _vg.add([_i], _w, 'REPLACE')
_vg = ob_handsmesh.vertex_groups.new(name='mixamorig:LeftHandMiddle1')
for _i, _w in zip([136, 137, 143, 146, 156, 157, 159, 160, 161, 162, 165, 166, 167, 168, 169, 170, 171, 172, 177, 180, 187, 189, 190, 201], [0.0001552, 4.122e-05, 0.0002502, 0.000382, 0.0002486, 0.3292, 0.819, 0.02375, 0.1615, 0.03742, 0.551, 0.756, 0.9799, 0.9598, 0.006115, 0.9497, 0.5882, 0.01127, 0.005952, 0.002162, 0.04765, 0.0006869, 0.0006867, 0.1043]): _vg.add([_i], _w, 'REPLACE')
_vg = ob_handsmesh.vertex_groups.new(name='mixamorig:LeftHandMiddle2')
for _i, _w in zip([159, 160, 161, 162, 167, 168, 170, 171, 173, 174, 175, 176, 177, 178, 185, 186, 187, 188, 189, 201], [0.181, 0.9762, 0.001031, 0.9626, 0.02014, 0.04019, 0.0001696, 0.4117, 0.07507, 0.0812, 0.3156, 0.5079, 0.9458, 0.1022, 0.09294, 0.8618, 0.9523, 0.4123, 0.9951, 0.8957]): _vg.add([_i], _w, 'REPLACE')
_vg = ob_handsmesh.vertex_groups.new(name='mixamorig:LeftHandMiddle3')
for _i, _w in zip([162, 173, 174, 175, 176, 177, 178, 185, 186, 187, 188, 189, 201], [9.416e-06, 0.9249, 0.9188, 0.6844, 0.4921, 0.04822, 0.8978, 0.9071, 0.1382, 6.034e-05, 0.5877, 0.004173, 4.968e-06]): _vg.add([_i], _w, 'REPLACE')
_vg = ob_handsmesh.vertex_groups.new(name='mixamorig:RightShoulder')
for _i, _w in zip([14, 15, 16, 17, 18, 19, 20, 21, 22, 23, 24, 25, 26, 27, 34, 35, 36, 37, 38, 39, 119, 122, 123, 124, 125, 126, 127, 128, 129, 130, 131], [0.2558, 0.2245, 0.178, 0.6829, 0.6307, 0.7893, 0.4299, 0.2446, 0.2245, 0.08632, 0.04368, 0.02591, 0.02389, 0.02742, 0.1763, 0.06898, 0.04199, 0.02323, 0.02138, 0.02467, 0.00287, 0.002828, 0.0008046, 0.0003896, 0.0001972, 0.1763, 0.06898, 0.04199, 0.02323, 0.02138, 0.02467]): _vg.add([_i], _w, 'REPLACE')
_vg = ob_handsmesh.vertex_groups.new(name='mixamorig:RightArm')
for _i, _w in zip([14, 15, 16, 17, 18, 19, 20, 21, 22, 23, 24, 25, 26, 27, 34, 35, 36, 37, 38, 39, 41, 42, 48, 50, 53, 56, 110, 111, 112, 113, 114, 115, 116, 117, 118, 119, 120, 121, 122, 123, 124, 125, 126, 127, 128, 129, 130, 131], [0.1878, 0.1295, 0.3102, 0.2088, 0.1516, 0.1753, 0.4739, 0.6907, 0.7659, 0.8984, 0.8972, 0.956, 0.9299, 0.9466, 0.6097, 0.9122, 0.8982, 0.9562, 0.93, 0.9467, 0.03572, 0.01939, 0.005056, 0.03074, 0.02435, 0.008619, 0.4987, 0.5343, 0.5694, 0.2189, 0.1873, 0.2361, 0.2228, 0.2315, 0.1933, 0.7648, 0.5244, 0.5547, 0.8089, 0.7048, 0.6521, 0.6768, 0.6097, 0.9122, 0.8982, 0.9562, 0.93, 0.9467]): _vg.add([_i], _w, 'REPLACE')
_vg = ob_handsmesh.vertex_groups.new(name='mixamorig:RightForeArm')
for _i, _w in zip([23, 24, 25, 26, 27, 34, 35, 36, 37, 38, 39, 40, 41, 42, 43, 48, 49, 50, 52, 53, 56, 57, 110, 111, 112, 113, 114, 115, 116, 117, 118, 119, 120, 121, 122, 123, 124, 125, 126, 127, 128, 129, 130, 131], [0.004991, 0.02051, 0.009465, 0.01886, 0.01189, 0.001694, 0.008197, 0.02341, 0.01198, 0.02295, 0.01476, 0.06389, 0.9302, 0.9028, 0.0174, 0.5281, 0.04595, 0.8837, 0.0207, 0.8222, 0.5697, 0.00981, 0.5013, 0.4657, 0.4306, 0.7808, 0.8127, 0.7639, 0.7772, 0.7685, 0.8066, 0.2299, 0.4756, 0.4453, 0.1853, 0.2932, 0.3471, 0.3228, 0.001694, 0.008197, 0.02341, 0.01198, 0.02295, 0.01476]): _vg.add([_i], _w, 'REPLACE')
_vg = ob_handsmesh.vertex_groups.new(name='mixamorig:RightHand')
for _i, _w in zip([23, 24, 25, 26, 27, 35, 36, 37, 38, 39, 40, 41, 42, 43, 44, 45, 46, 47, 48, 49, 50, 51, 52, 53, 54, 55, 56, 57, 58, 61, 62, 64, 65, 66, 67, 69, 73, 74, 75, 76, 77, 78, 79, 80, 88, 98, 110, 111, 112, 113, 114, 115, 116, 117, 118, 119, 120, 121, 122, 123, 124, 125, 127, 128, 129, 130, 131], [3.088e-08, 7.651e-08, 8.118e-11, 1.954e-08, 0.0, 5.844e-08, 9.158e-08, 2.038e-09, 2.303e-08, 0.0, 0.9123, 0.03406, 0.0778, 0.9826, 0.7748, 0.8947, 0.9502, 0.9824, 0.3273, 0.9187, 0.08552, 0.7165, 0.9498, 0.1534, 0.7049, 0.8015, 0.3223, 0.4179, 0.3456, 0.05701, 0.6722, 0.7372, 0.1783, 0.7041, 7.962e-05, 0.1659, 0.1611, 0.07347, 0.0001272, 0.0, 0.6614, 0.05402, 0.0001191, 0.4363, 0.8898, 0.7382, 1.379e-06, 3.622e-08, 5.349e-06, 0.0002552, 1.896e-05, 0.0, 1.818e-06, 1.123e-06, 0.0001056, 2.088e-06, 7.548e-06, 0.0, 0.0, 0.0, 2.932e-06, 0.0, 5.844e-08, 9.158e-08, 2.038e-09, 2.303e-08, 0.0]): _vg.add([_i], _w, 'REPLACE')
_vg = ob_handsmesh.vertex_groups.new(name='mixamorig:RightHandThumb1')
for _i, _w in zip([46, 48, 55, 56, 57, 58, 59, 60, 61, 62, 63, 77, 80, 88], [0.04979, 0.1396, 0.1803, 0.09941, 0.4858, 0.56, 0.0007511, 0.002653, 0.2978, 0.1587, 0.001124, 0.01178, 0.01548, 0.003267]): _vg.add([_i], _w, 'REPLACE')
_vg = ob_handsmesh.vertex_groups.new(name='mixamorig:RightHandThumb2')
for _i, _w in zip([55, 57, 58, 59, 60, 61, 62, 63, 77, 80, 87, 88, 89, 90, 91, 92], [0.01163, 0.08656, 0.09438, 0.4891, 0.648, 0.6407, 0.1613, 0.4176, 0.00915, 0.2824, 0.0812, 0.005459, 2.171e-05, 0.0, 0.0, 0.000102]): _vg.add([_i], _w, 'REPLACE')
_vg = ob_handsmesh.vertex_groups.new(name='mixamorig:RightHandThumb3')
for _i, _w in zip([59, 60, 61, 62, 63, 87, 89, 90, 91, 92], [0.5102, 0.3494, 0.004454, 0.0, 0.5813, 0.9188, 1.0, 1.0, 1.0, 0.9999]): _vg.add([_i], _w, 'REPLACE')
_vg = ob_handsmesh.vertex_groups.new(name='mixamorig:RightHandIndex1')
for _i, _w in zip([45, 47, 62, 64, 66, 69, 71, 72, 80, 88, 98, 99, 100], [0.0002543, 0.0004951, 2.015e-05, 0.03366, 0.2959, 0.01552, 0.3132, 0.237, 0.0001206, 0.0004974, 0.1779, 0.0991, 0.1923]): _vg.add([_i], _w, 'REPLACE')
_vg = ob_handsmesh.vertex_groups.new(name='mixamorig:RightHandIndex2')
for _i, _w in zip([71, 72, 99, 100, 105, 106, 107, 108], [0.6868, 0.763, 0.9009, 0.8077, 0.9624, 0.457, 0.9498, 0.3079]): _vg.add([_i], _w, 'REPLACE')
_vg = ob_handsmesh.vertex_groups.new(name='mixamorig:RightHandIndex3')
for _i, _w in zip([101, 102, 103, 104, 105, 106, 107, 108], [1.0, 1.0, 1.0, 1.0, 0.03762, 0.543, 0.05024, 0.6921]): _vg.add([_i], _w, 'REPLACE')
_vg = ob_handsmesh.vertex_groups.new(name='mixamorig:RightHandMiddle1')
for _i, _w in zip([40, 44, 45, 47, 49, 51, 52, 54, 55, 62, 64, 65, 67, 68, 69, 70, 73, 74, 75, 76, 77, 78, 79, 80, 85, 88, 95, 98, 109], [0.02381, 0.2252, 0.1051, 0.01709, 0.03533, 0.2835, 0.02952, 0.2951, 0.006617, 0.007707, 0.2182, 0.8204, 0.2969, 0.02259, 0.7923, 0.02479, 0.8389, 0.9265, 0.8575, 0.9167, 0.3176, 0.9454, 0.462, 0.2657, 0.002433, 0.101, 0.1122, 0.08394, 0.1924]): _vg.add([_i], _w, 'REPLACE')
_vg = ob_handsmesh.vertex_groups.new(name='mixamorig:RightHandMiddle2')
for _i, _w in zip([64, 65, 67, 68, 69, 70, 73, 74, 75, 76, 78, 79, 81, 82, 83, 84, 85, 86, 93, 94, 95, 96, 97, 109], [0.01096, 0.00123, 0.703, 0.9774, 0.02629, 0.9751, 0.0, 6.024e-05, 0.1423, 0.08331, 0.0005929, 0.5378, 0.0246, 0.00286, 0.1441, 0.3942, 0.8622, 0.05585, 0.05311, 0.9529, 0.8874, 0.326, 0.9974, 0.8076]): _vg.add([_i], _w, 'REPLACE')
_vg = ob_handsmesh.vertex_groups.new(name='mixamorig:RightHandMiddle3')
for _i, _w in zip([67, 70, 79, 81, 82, 83, 84, 85, 86, 93, 94, 95, 96, 97, 109], [1.036e-06, 5.757e-05, 4.693e-05, 0.9754, 0.9971, 0.8559, 0.6058, 0.1353, 0.9442, 0.9469, 0.04714, 0.0004058, 0.674, 0.002632, 2.1e-06]): _vg.add([_i], _w, 'REPLACE')
_vg = ob_handsmesh.vertex_groups.new(name='mixamorig:LeftUpLeg')
_vg = ob_handsmesh.vertex_groups.new(name='mixamorig:LeftLeg')
_vg = ob_handsmesh.vertex_groups.new(name='mixamorig:LeftFoot')
_vg = ob_handsmesh.vertex_groups.new(name='mixamorig:LeftToeBase')
_vg = ob_handsmesh.vertex_groups.new(name='mixamorig:RightUpLeg')
_vg = ob_handsmesh.vertex_groups.new(name='mixamorig:RightLeg')
_vg = ob_handsmesh.vertex_groups.new(name='mixamorig:RightFoot')
_vg = ob_handsmesh.vertex_groups.new(name='mixamorig:RightToeBase')
_m = ob_handsmesh.modifiers.new('Armature', 'ARMATURE')
_m.object = ob_hands
_m = ob_handsmesh.modifiers.new('Solidify', 'SOLIDIFY')
_m.thickness = -0.03
_m.material_offset = 1
_m.material_offset_rim = -1
_m.use_flip_normals = True
ob_hands.location = (1.35, 0.02906, -1.855)
ob_hands.rotation_euler = (1.571, -0.0, 1.571)
ob_hands.scale = (0.01391, 0.01391, 0.01391)
ob_hands.show_in_front = True
ob_camera_noimp.location = (0.0, 0.0, 0.0)
ob_camera_noimp.rotation_euler = (1.571, -0.0, -1.571)
ob_point_noimp.location = (2.2, 0.4449, 0.2583)
ob_point_noimp.scale = (0.8706, 0.8706, 0.8706)
ob_point2_noimp.location = (0.8423, 0.01982, 0.1076)
ob_point2_noimp.scale = (0.8706, 0.8706, 0.8706)

# ---- collection membership
col_collection.objects.link(ob_handsmesh)
col_collection.objects.link(ob_hands)
col_scene.objects.link(ob_camera_noimp)
col_scene.objects.link(ob_point_noimp)
col_scene.objects.link(ob_point2_noimp)

# ---- scene / render settings (as saved in the file)
scene.camera = ob_camera_noimp
scene.frame_start = 1; scene.frame_end = 15; scene.frame_set(0)
scene.render.engine = 'BLENDER_EEVEE_NEXT'
scene.cycles.sampling_pattern = 'TABULATED_SOBOL'
scene.cycles.use_light_tree = False
scene.view_settings.view_transform = 'Filmic'
bpy.context.view_layer.update()
